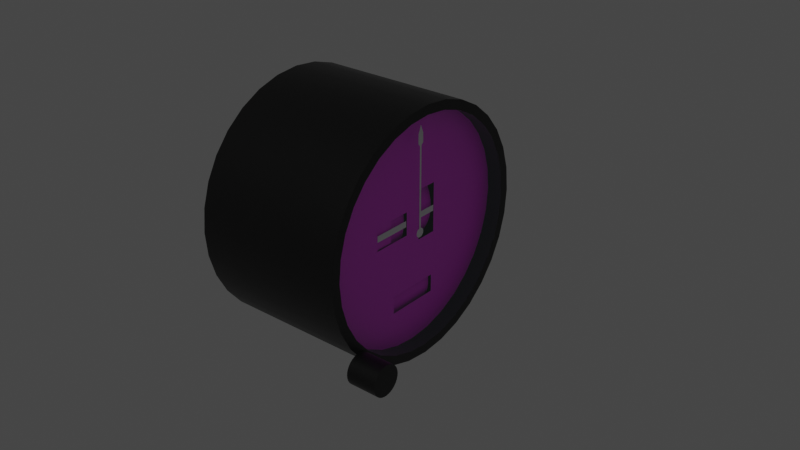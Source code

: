 # Source: alt.blend  (saved by Blender 2.83.18; exported with 4.5.12 LTS)
import bpy
from mathutils import Matrix  # noqa: F401  (used for matrix-valued properties, if any)

bpy.ops.wm.read_factory_settings(use_empty=True)
scene = bpy.context.scene
scene.name = 'Scene'

# ---- images (referenced by path relative to the original .blend; pixels are not part of the script)
import os
ASSET_DIR = os.environ.get("B2B_ASSET_DIR", "")  # directory of the original .blend (textures are referenced by path, not embedded)
HERE = os.path.dirname(os.path.abspath(__file__))  # packed textures are extracted next to this script under _unpacked/

def load_image(name, relpath, width, height, colorspace="sRGB"):
    """Load a texture the original file referenced (path relative to the .blend, or extracted next to this script)."""
    p = next((c for c in (os.path.join(HERE, relpath), os.path.join(ASSET_DIR, relpath)) if relpath and os.path.exists(c)), "")
    if p:
        img = bpy.data.images.load(p, check_existing=True)
        img.name = name
    else:  # same state as the original file: an image datablock whose file is absent (Cycles renders it pink)
        img = bpy.data.images.new(name, width, height)
        img.source = "FILE"
        img.filepath = "//" + (relpath or name)
    img.colorspace_settings.name = colorspace
    return img
img_face_png = load_image('face.png', 'face.png', 1024, 1024, 'sRGB')
img_numbers_png = load_image('numbers.png', 'numbers.png', 1024, 1024, 'sRGB')
img_flag_png = load_image('flag.png', 'flag.png', 1024, 1024, 'sRGB')

# ---- materials (node trees are filled in below, after node groups)
mat_casematerial = bpy.data.materials.new('CaseMaterial')
mat_casematerial.alpha_threshold = 0.0
mat_casematerial.use_transparent_shadow = False
mat_casematerial.line_color = (0.0, 0.0, 0.0, 1.0)
mat_facematerial = bpy.data.materials.new('FaceMaterial')
mat_facematerial.alpha_threshold = 0.0
mat_facematerial.use_transparent_shadow = False
mat_facematerial.line_color = (0.0, 0.0, 0.0, 1.0)
mat_glassmaterial = bpy.data.materials.new('GlassMaterial')
mat_glassmaterial.surface_render_method = 'BLENDED'
mat_glassmaterial.blend_method = 'BLEND'
mat_glassmaterial.alpha_threshold = 0.0
mat_glassmaterial.use_transparent_shadow = False
mat_glassmaterial.line_color = (0.0, 0.0, 0.0, 1.0)
mat_needlematerial = bpy.data.materials.new('NeedleMaterial')
mat_needlematerial.use_transparent_shadow = False
mat_altscalematerial = bpy.data.materials.new('AltScaleMaterial')
mat_altscalematerial.use_transparent_shadow = False
mat_groundflagmaterial = bpy.data.materials.new('GroundFlagMaterial')
mat_groundflagmaterial.alpha_threshold = 0.0
mat_groundflagmaterial.use_transparent_shadow = False
mat_groundflagmaterial.line_color = (0.0, 0.0, 0.0, 1.0)

# ---- node groups
ng_auto_smooth = bpy.data.node_groups.new('Auto Smooth', 'GeometryNodeTree')
_s = ng_auto_smooth.interface.new_socket(name='Geometry', in_out='OUTPUT', socket_type='NodeSocketGeometry')
_s = ng_auto_smooth.interface.new_socket(name='Geometry', in_out='INPUT', socket_type='NodeSocketGeometry')
_s = ng_auto_smooth.interface.new_socket(name='Angle', in_out='INPUT', socket_type='NodeSocketFloat')
_s.subtype = 'ANGLE'
_s.min_value = 0.0
_s.max_value = 3.142
ng_auto_smooth.is_modifier = True
_N = ng_auto_smooth.nodes; _L = ng_auto_smooth.links
n0 = _N.new('NodeGroupOutput'); n0.name = 'Group Output'; n0.location = (480, -100)
n1 = _N.new('NodeGroupInput'); n1.name = 'Group Input'; n1.location = (-420, -300)
n2 = _N.new('NodeGroupInput'); n2.name = 'Group Input.001'; n2.location = (-60, -100)
n3 = _N.new('GeometryNodeSetShadeSmooth'); n3.name = 'Set Shade Smooth'; n3.location = (120, -100)
n3.domain = 'EDGE'
n4 = _N.new('GeometryNodeSetShadeSmooth'); n4.name = 'Set Shade Smooth.001'; n4.location = (300, -100)
n5 = _N.new('GeometryNodeInputMeshEdgeAngle'); n5.name = 'Edge Angle'; n5.location = (-420, -220)
n6 = _N.new('GeometryNodeInputEdgeSmooth'); n6.name = 'Is Edge Smooth'; n6.location = (-60, -160)
n7 = _N.new('GeometryNodeInputShadeSmooth'); n7.name = 'Is Face Smooth'; n7.location = (-240, -340)
n8 = _N.new('FunctionNodeBooleanMath'); n8.name = 'Boolean Math'; n8.location = (-60, -220)
n9 = _N.new('FunctionNodeCompare'); n9.name = 'Compare'; n9.location = (-240, -180)
n9.operation = 'LESS_EQUAL'
_L.new(n5.outputs[0], n9.inputs[0])
_L.new(n4.outputs[0], n0.inputs[0])
_L.new(n1.outputs[1], n9.inputs[1])
_L.new(n9.outputs[0], n8.inputs[0])
_L.new(n7.outputs[0], n8.inputs[1])
_L.new(n2.outputs[0], n3.inputs[0])
_L.new(n6.outputs[0], n3.inputs[1])
_L.new(n3.outputs[0], n4.inputs[0])
_L.new(n8.outputs[0], n3.inputs[2])
n0.is_active_output = True

# ---- material node trees
mat_casematerial.use_nodes = True; mat_casematerial.node_tree.nodes.clear()
_N = mat_casematerial.node_tree.nodes; _L = mat_casematerial.node_tree.links
n0 = _N.new('ShaderNodeOutputMaterial'); n0.name = 'Material Output'; n0.location = (300, 300)
n1 = _N.new('ShaderNodeBsdfPrincipled'); n1.name = 'Principled BSDF'; n1.location = (10, 300)
n1.distribution = 'GGX'
n1.subsurface_method = 'BURLEY'
n1.inputs[0].default_value = (0.0, 0.0, 0.0, 1.0)
n1.inputs[2].default_value = 0.4
n1.inputs[3].default_value = 1.45
n1.inputs[27].default_value = (0.0, 0.0, 0.0, 1.0)
n1.inputs[28].default_value = 1.0
_L.new(n1.outputs[0], n0.inputs[0])
n0.is_active_output = True
mat_facematerial.use_nodes = True; mat_facematerial.node_tree.nodes.clear()
_N = mat_facematerial.node_tree.nodes; _L = mat_facematerial.node_tree.links
n0 = _N.new('ShaderNodeOutputMaterial'); n0.name = 'Material Output'; n0.location = (300, 300)
n1 = _N.new('ShaderNodeBsdfPrincipled'); n1.name = 'Principled BSDF'; n1.location = (10, 300)
n1.distribution = 'GGX'
n1.subsurface_method = 'BURLEY'
n1.inputs[2].default_value = 0.4
n1.inputs[3].default_value = 1.45
n1.inputs[27].default_value = (0.0, 0.0, 0.0, 1.0)
n1.inputs[28].default_value = 1.0
n2 = _N.new('ShaderNodeTexImage'); n2.name = 'Image Texture'; n2.location = (-280, 280)
n2.image = img_face_png
_L.new(n1.outputs[0], n0.inputs[0])
_L.new(n2.outputs[0], n1.inputs[0])
n0.is_active_output = True
mat_glassmaterial.use_nodes = True; mat_glassmaterial.node_tree.nodes.clear()
_N = mat_glassmaterial.node_tree.nodes; _L = mat_glassmaterial.node_tree.links
n0 = _N.new('ShaderNodeOutputMaterial'); n0.name = 'Material Output'; n0.location = (300, 300)
n1 = _N.new('ShaderNodeBsdfPrincipled'); n1.name = 'Principled BSDF'; n1.location = (10, 300)
n1.distribution = 'GGX'
n1.subsurface_method = 'BURLEY'
n1.inputs[0].default_value = (0.7874, 1.0, 1.0, 1.0)
n1.inputs[1].default_value = 1.0
n1.inputs[2].default_value = 0.2
n1.inputs[3].default_value = 0.15
n1.inputs[4].default_value = 0.1
n1.inputs[13].default_value = 0.0
n1.inputs[20].default_value = 0.0
n1.inputs[27].default_value = (0.0, 0.0, 0.0, 1.0)
n1.inputs[28].default_value = 1.0
_L.new(n1.outputs[0], n0.inputs[0])
n0.is_active_output = True
mat_needlematerial.use_nodes = True; mat_needlematerial.node_tree.nodes.clear()
_N = mat_needlematerial.node_tree.nodes; _L = mat_needlematerial.node_tree.links
n0 = _N.new('ShaderNodeBsdfPrincipled'); n0.name = 'Principled BSDF'; n0.location = (10, 300)
n0.distribution = 'GGX'
n0.subsurface_method = 'BURLEY'
n0.inputs[0].default_value = (1.0, 1.0, 1.0, 1.0)
n0.inputs[2].default_value = 0.0
n0.inputs[3].default_value = 1.45
n0.inputs[13].default_value = 0.0
n0.inputs[27].default_value = (0.0, 0.0, 0.0, 1.0)
n0.inputs[28].default_value = 1.0
n1 = _N.new('ShaderNodeOutputMaterial'); n1.name = 'Material Output'; n1.location = (300, 300)
_L.new(n0.outputs[0], n1.inputs[0])
n1.is_active_output = True
mat_altscalematerial.use_nodes = True; mat_altscalematerial.node_tree.nodes.clear()
_N = mat_altscalematerial.node_tree.nodes; _L = mat_altscalematerial.node_tree.links
n0 = _N.new('ShaderNodeBsdfPrincipled'); n0.name = 'Principled BSDF'; n0.location = (10, 300)
n0.distribution = 'GGX'
n0.subsurface_method = 'BURLEY'
n0.inputs[3].default_value = 1.45
n0.inputs[27].default_value = (0.0, 0.0, 0.0, 1.0)
n0.inputs[28].default_value = 1.0
n1 = _N.new('ShaderNodeOutputMaterial'); n1.name = 'Material Output'; n1.location = (300, 300)
n2 = _N.new('ShaderNodeTexImage'); n2.name = 'Image Texture'; n2.location = (-280, 280)
n2.image = img_numbers_png
_L.new(n0.outputs[0], n1.inputs[0])
_L.new(n2.outputs[0], n0.inputs[0])
n1.is_active_output = True
mat_groundflagmaterial.use_nodes = True; mat_groundflagmaterial.node_tree.nodes.clear()
_N = mat_groundflagmaterial.node_tree.nodes; _L = mat_groundflagmaterial.node_tree.links
n0 = _N.new('ShaderNodeOutputMaterial'); n0.name = 'Material Output'; n0.location = (300, 300)
n1 = _N.new('ShaderNodeBsdfPrincipled'); n1.name = 'Principled BSDF'; n1.location = (10, 300)
n1.distribution = 'GGX'
n1.subsurface_method = 'BURLEY'
n1.inputs[2].default_value = 0.4
n1.inputs[3].default_value = 1.45
n1.inputs[27].default_value = (0.0, 0.0, 0.0, 1.0)
n1.inputs[28].default_value = 1.0
n2 = _N.new('ShaderNodeTexImage'); n2.name = 'Image Texture'; n2.location = (-280, 280)
n2.image = img_flag_png
_L.new(n1.outputs[0], n0.inputs[0])
_L.new(n2.outputs[0], n1.inputs[0])
n0.is_active_output = True

# ---- world
world_world = bpy.data.worlds.new('World'); scene.world = world_world
world_world.use_nodes = True; world_world.node_tree.nodes.clear()
_N = world_world.node_tree.nodes; _L = world_world.node_tree.links
n0 = _N.new('ShaderNodeOutputWorld'); n0.name = 'World Output'; n0.location = (300, 300)
n1 = _N.new('ShaderNodeBackground'); n1.name = 'Background'; n1.location = (10, 300)
n1.inputs[0].default_value = (0.05088, 0.05088, 0.05088, 1.0)
_L.new(n1.outputs[0], n0.inputs[0])
n0.is_active_output = True
world_world.color = (0.05088, 0.05088, 0.05088)
world_world.use_sun_shadow = False
world_world.sun_shadow_jitter_overblur = 0.0

# ---- meshes
me_circle = bpy.data.meshes.new('Circle')
me_circle.from_pydata([(0.0, 0.04, 0.0), (3.411e-10, 0.03923, 0.007804), (6.691e-10, 0.03696, 0.01531), (9.714e-10, 0.03326, 0.02222), (1.236e-09, 0.02828, 0.02828), (1.454e-09, 0.02222, 0.03326), (1.615e-09, 0.01531, 0.03696), (1.715e-09, 0.007804, 0.03923), (1.748e-09, 3.02e-09, 0.04), (1.715e-09, -0.007804, 0.03923), (1.615e-09, -0.01531, 0.03696), (1.454e-09, -0.02222, 0.03326), (1.236e-09, -0.02828, 0.02828), (9.714e-10, -0.03326, 0.02222), (6.691e-10, -0.03696, 0.01531), (3.411e-10, -0.03923, 0.007804), (-5.697e-16, -0.04, -1.303e-08), (-3.411e-10, -0.03923, -0.007804), (-6.691e-10, -0.03696, -0.01531), (-9.714e-10, -0.03326, -0.02222), (-1.236e-09, -0.02828, -0.02828), (-1.454e-09, -0.02222, -0.03326), (-1.615e-09, -0.01531, -0.03696), (-1.715e-09, -0.007804, -0.03923), (-1.748e-09, 3.862e-08, -0.04), (-1.715e-09, 0.007804, -0.03923), (-1.615e-09, 0.01531, -0.03696), (-1.454e-09, 0.02222, -0.03326), (-1.236e-09, 0.02828, -0.02828), (-9.714e-10, 0.03326, -0.02222), (-6.691e-10, 0.03696, -0.01531), (-3.411e-10, 0.03923, -0.007804), (3.154e-10, 0.03627, 0.007216), (-4.39e-17, 0.03699, -1.004e-09), (6.187e-10, 0.03417, 0.01415), (8.982e-10, 0.03075, 0.02055), (1.143e-09, 0.02615, 0.02615), (1.344e-09, 0.02055, 0.03075), (1.494e-09, 0.01415, 0.03417), (1.586e-09, 0.007216, 0.03627), (1.617e-09, 2.32e-09, 0.03699), (1.586e-09, -0.007216, 0.03627), (1.494e-09, -0.01415, 0.03417), (1.344e-09, -0.02055, 0.03075), (1.143e-09, -0.02615, 0.02615), (8.982e-10, -0.03075, 0.02055), (6.187e-10, -0.03417, 0.01415), (3.154e-10, -0.03627, 0.007216), (-5.382e-16, -0.03699, -1.231e-08), (-3.154e-10, -0.03627, -0.007216), (-6.187e-10, -0.03417, -0.01415), (-8.982e-10, -0.03075, -0.02055), (-1.143e-09, -0.02615, -0.02615), (-1.344e-09, -0.02055, -0.03075), (-1.494e-09, -0.01415, -0.03417), (-1.586e-09, -0.007215, -0.03627), (-1.617e-09, 3.575e-08, -0.03699), (-1.586e-09, 0.007216, -0.03627), (-1.494e-09, 0.01415, -0.03417), (-1.344e-09, 0.02055, -0.03075), (-1.143e-09, 0.02615, -0.02615), (-8.982e-10, 0.03075, -0.02055), (-6.187e-10, 0.03417, -0.01415), (-3.154e-10, 0.03627, -0.007215), (-0.04, 0.03627, 0.007216), (-0.04, 0.03699, -7.857e-10), (-0.04, 0.03417, 0.01415), (-0.04, 0.03075, 0.02055), (-0.04, 0.02615, 0.02615), (-0.04, 0.02055, 0.03075), (-0.04, 0.01415, 0.03417), (-0.04, 0.007216, 0.03627), (-0.04, 2.32e-09, 0.03699), (-0.04, -0.007216, 0.03627), (-0.04, -0.01415, 0.03417), (-0.04, -0.02055, 0.03075), (-0.04, -0.02615, 0.02615), (-0.04, -0.03075, 0.02055), (-0.04, -0.03417, 0.01415), (-0.04, -0.03627, 0.007216), (-0.04, -0.03699, -1.209e-08), (-0.04, -0.03627, -0.007216), (-0.04, -0.03417, -0.01415), (-0.04, -0.03075, -0.02055), (-0.04, -0.02615, -0.02615), (-0.04, -0.02055, -0.03075), (-0.04, -0.01415, -0.03417), (-0.04, -0.007215, -0.03627), (-0.04, 3.575e-08, -0.03699), (-0.04, 0.007216, -0.03627), (-0.04, 0.01415, -0.03417), (-0.04, 0.02055, -0.03075), (-0.04, 0.02615, -0.02615), (-0.04, 0.03075, -0.02055), (-0.04, 0.03417, -0.01415), (-0.04, 0.03627, -0.007215), (-0.05, 0.04, 2.186e-09), (-0.05, 0.03923, 0.007804), (-0.05, 0.03696, 0.01531), (-0.05, 0.03326, 0.02222), (-0.05, 0.02828, 0.02828), (-0.05, 0.02222, 0.03326), (-0.05, 0.01531, 0.03696), (-0.05, 0.007804, 0.03923), (-0.05, 3.02e-09, 0.04), (-0.05, -0.007804, 0.03923), (-0.05, -0.01531, 0.03696), (-0.05, -0.02222, 0.03326), (-0.05, -0.02828, 0.02828), (-0.05, -0.03326, 0.02222), (-0.05, -0.03696, 0.01531), (-0.05, -0.03923, 0.007804), (-0.05, -0.04, -1.085e-08), (-0.05, -0.03923, -0.007804), (-0.05, -0.03696, -0.01531), (-0.05, -0.03326, -0.02222), (-0.05, -0.02828, -0.02828), (-0.05, -0.02222, -0.03326), (-0.05, -0.01531, -0.03696), (-0.05, -0.007804, -0.03923), (-0.05, 3.862e-08, -0.04), (-0.05, 0.007804, -0.03923), (-0.05, 0.01531, -0.03696), (-0.05, 0.02222, -0.03326), (-0.05, 0.02828, -0.02828), (-0.05, 0.03326, -0.02222), (-0.05, 0.03696, -0.01531), (-0.05, 0.03923, -0.007804)], [], [(50, 51, 83, 82), (32, 33, 0, 1), (34, 32, 1, 2), (35, 34, 2, 3), (36, 35, 3, 4), (37, 36, 4, 5), (38, 37, 5, 6), (39, 38, 6, 7), (40, 39, 7, 8), (41, 40, 8, 9), (42, 41, 9, 10), (43, 42, 10, 11), (44, 43, 11, 12), (45, 44, 12, 13), (46, 45, 13, 14), (47, 46, 14, 15), (48, 47, 15, 16), (49, 48, 16, 17), (50, 49, 17, 18), (51, 50, 18, 19), (52, 51, 19, 20), (53, 52, 20, 21), (54, 53, 21, 22), (55, 54, 22, 23), (56, 55, 23, 24), (57, 56, 24, 25), (58, 57, 25, 26), (59, 58, 26, 27), (60, 59, 27, 28), (61, 60, 28, 29), (62, 61, 29, 30), (63, 62, 30, 31), (33, 63, 31, 0), (37, 38, 70, 69), (51, 52, 84, 83), (38, 39, 71, 70), (52, 53, 85, 84), (39, 40, 72, 71), (53, 54, 86, 85), (40, 41, 73, 72), (54, 55, 87, 86), (41, 42, 74, 73), (55, 56, 88, 87), (42, 43, 75, 74), (56, 57, 89, 88), (43, 44, 76, 75), (57, 58, 90, 89), (44, 45, 77, 76), (58, 59, 91, 90), (45, 46, 78, 77), (33, 32, 64, 65), (59, 60, 92, 91), (46, 47, 79, 78), (32, 34, 66, 64), (60, 61, 93, 92), (47, 48, 80, 79), (34, 35, 67, 66), (61, 62, 94, 93), (48, 49, 81, 80), (35, 36, 68, 67), (62, 63, 95, 94), (49, 50, 82, 81), (36, 37, 69, 68), (63, 33, 65, 95), (64, 66, 67, 68, 69, 70, 71, 72, 73, 74, 75, 76, 77, 78, 79, 80, 81, 82, 83, 84, 85, 86, 87, 88, 89, 90, 91, 92, 93, 94, 95, 65), (26, 25, 121, 122), (13, 12, 108, 109), (27, 26, 122, 123), (14, 13, 109, 110), (1, 0, 96, 97), (28, 27, 123, 124), (15, 14, 110, 111), (2, 1, 97, 98), (29, 28, 124, 125), (16, 15, 111, 112), (3, 2, 98, 99), (30, 29, 125, 126), (17, 16, 112, 113), (4, 3, 99, 100), (31, 30, 126, 127), (18, 17, 113, 114), (5, 4, 100, 101), (0, 31, 127, 96), (19, 18, 114, 115), (6, 5, 101, 102), (20, 19, 115, 116), (7, 6, 102, 103), (21, 20, 116, 117), (8, 7, 103, 104), (22, 21, 117, 118), (9, 8, 104, 105), (23, 22, 118, 119), (10, 9, 105, 106), (24, 23, 119, 120), (11, 10, 106, 107), (25, 24, 120, 121), (12, 11, 107, 108), (97, 98, 99, 100, 101, 102, 103, 104, 105, 106, 107, 108, 109, 110, 111, 112, 113, 114, 115, 116, 117, 118, 119, 120, 121, 122, 123, 124, 125, 126, 127, 96)])
me_circle.polygons.foreach_set('use_smooth', [True] * 98)
_uv = me_circle.uv_layers.new(name='UVMap')
_uv.uv.foreach_set('vector', [0.6769, 0.07287, 0.7569, 0.1156, 0.7569, 0.1156, 0.6769, 0.07287, 0.4098, 0.9534, 0.5, 0.9623, 0.5, 1.0, 0.4025, 0.9904, 0.3231, 0.9271, 0.4098, 0.9534, 0.4025, 0.9904, 0.3087, 0.9619, 0.2431, 0.8844, 0.3231, 0.9271, 0.3087, 0.9619, 0.2222, 0.9157, 0.1731, 0.8269, 0.2431, 0.8844, 0.2222, 0.9157, 0.1464, 0.8536, 0.1156, 0.7569, 0.1731, 0.8269, 0.1464, 0.8536, 0.08427, 0.7778, 0.07287, 0.6769, 0.1156, 0.7569, 0.08427, 0.7778, 0.03806, 0.6913, 0.04656, 0.5902, 0.07287, 0.6769, 0.03806, 0.6913, 0.009607, 0.5975, 0.03768, 0.5, 0.04656, 0.5902, 0.009607, 0.5975, 0.0, 0.5, 0.04656, 0.4098, 0.03768, 0.5, 0.0, 0.5, 0.009607, 0.4025, 0.07287, 0.3231, 0.04656, 0.4098, 0.009607, 0.4025, 0.03806, 0.3087, 0.1156, 0.2431, 0.07287, 0.3231, 0.03806, 0.3087, 0.08427, 0.2222, 0.1731, 0.1731, 0.1156, 0.2431, 0.08427, 0.2222, 0.1464, 0.1464, 0.2431, 0.1156, 0.1731, 0.1731, 0.1464, 0.1464, 0.2222, 0.08427, 0.3231, 0.07287, 0.2431, 0.1156, 0.2222, 0.08427, 0.3087, 0.03806, 0.4098, 0.04656, 0.3231, 0.07287, 0.3087, 0.03806, 0.4025, 0.009607, 0.5, 0.03768, 0.4098, 0.04656, 0.4025, 0.009607, 0.5, 0.0, 0.5902, 0.04656, 0.5, 0.03768, 0.5, 0.0, 0.5975, 0.009607, 0.6769, 0.07287, 0.5902, 0.04656, 0.5975, 0.009607, 0.6913, 0.03806, 0.7569, 0.1156, 0.6769, 0.07287, 0.6913, 0.03806, 0.7778, 0.08427, 0.8269, 0.1731, 0.7569, 0.1156, 0.7778, 0.08427, 0.8536, 0.1464, 0.8844, 0.2431, 0.8269, 0.1731, 0.8536, 0.1464, 0.9157, 0.2222, 0.9271, 0.3231, 0.8844, 0.2431, 0.9157, 0.2222, 0.9619, 0.3087, 0.9534, 0.4098, 0.9271, 0.3231, 0.9619, 0.3087, 0.9904, 0.4025, 0.9623, 0.5, 0.9534, 0.4098, 0.9904, 0.4025, 1.0, 0.5, 0.9534, 0.5902, 0.9623, 0.5, 1.0, 0.5, 0.9904, 0.5975, 0.9271, 0.6769, 0.9534, 0.5902, 0.9904, 0.5975, 0.9619, 0.6913, 0.8844, 0.7569, 0.9271, 0.6769, 0.9619, 0.6913, 0.9157, 0.7778, 0.8269, 0.8269, 0.8844, 0.7569, 0.9157, 0.7778, 0.8536, 0.8536, 0.7568, 0.8844, 0.8269, 0.8269, 0.8536, 0.8536, 0.7778, 0.9157, 0.6769, 0.9271, 0.7568, 0.8844, 0.7778, 0.9157, 0.6913, 0.9619, 0.5902, 0.9534, 0.6769, 0.9271, 0.6913, 0.9619, 0.5975, 0.9904, 0.5, 0.9623, 0.5902, 0.9534, 0.5975, 0.9904, 0.5, 1.0, 0.1156, 0.7569, 0.07287, 0.6769, 0.07287, 0.6769, 0.1156, 0.7569, 0.7569, 0.1156, 0.8269, 0.1731, 0.8269, 0.1731, 0.7569, 0.1156, 0.07287, 0.6769, 0.04656, 0.5902, 0.04656, 0.5902, 0.07287, 0.6769, 0.8269, 0.1731, 0.8844, 0.2431, 0.8844, 0.2431, 0.8269, 0.1731, 0.04656, 0.5902, 0.03768, 0.5, 0.03768, 0.5, 0.04656, 0.5902, 0.8844, 0.2431, 0.9271, 0.3231, 0.9271, 0.3231, 0.8844, 0.2431, 0.03768, 0.5, 0.04656, 0.4098, 0.04656, 0.4098, 0.03768, 0.5, 0.9271, 0.3231, 0.9534, 0.4098, 0.9534, 0.4098, 0.9271, 0.3231, 0.04656, 0.4098, 0.07287, 0.3231, 0.07287, 0.3231, 0.04656, 0.4098, 0.9534, 0.4098, 0.9623, 0.5, 0.9623, 0.5, 0.9534, 0.4098, 0.07287, 0.3231, 0.1156, 0.2431, 0.1156, 0.2431, 0.07287, 0.3231, 0.9623, 0.5, 0.9534, 0.5902, 0.9534, 0.5902, 0.9623, 0.5, 0.1156, 0.2431, 0.1731, 0.1731, 0.1731, 0.1731, 0.1156, 0.2431, 0.9534, 0.5902, 0.9271, 0.6769, 0.9271, 0.6769, 0.9534, 0.5902, 0.1731, 0.1731, 0.2431, 0.1156, 0.2431, 0.1156, 0.1731, 0.1731, 0.9271, 0.6769, 0.8844, 0.7569, 0.8844, 0.7569, 0.9271, 0.6769, 0.2431, 0.1156, 0.3231, 0.07287, 0.3231, 0.07287, 0.2431, 0.1156, 0.5, 0.9623, 0.4098, 0.9534, 0.4098, 0.9534, 0.5, 0.9623, 0.8844, 0.7569, 0.8269, 0.8269, 0.8269, 0.8269, 0.8844, 0.7569, 0.3231, 0.07287, 0.4098, 0.04656, 0.4098, 0.04656, 0.3231, 0.07287, 0.4098, 0.9534, 0.3231, 0.9271, 0.3231, 0.9271, 0.4098, 0.9534, 0.8269, 0.8269, 0.7568, 0.8844, 0.7568, 0.8844, 0.8269, 0.8269, 0.4098, 0.04656, 0.5, 0.03768, 0.5, 0.03768, 0.4098, 0.04656, 0.3231, 0.9271, 0.2431, 0.8844, 0.2431, 0.8844, 0.3231, 0.9271, 0.7568, 0.8844, 0.6769, 0.9271, 0.6769, 0.9271, 0.7568, 0.8844, 0.5, 0.03768, 0.5902, 0.04656, 0.5902, 0.04656, 0.5, 0.03768, 0.2431, 0.8844, 0.1731, 0.8269, 0.1731, 0.8269, 0.2431, 0.8844, 0.6769, 0.9271, 0.5902, 0.9534, 0.5902, 0.9534, 0.6769, 0.9271, 0.5902, 0.04656, 0.6769, 0.07287, 0.6769, 0.07287, 0.5902, 0.04656, 0.1731, 0.8269, 0.1156, 0.7569, 0.1156, 0.7569, 0.1731, 0.8269, 0.5902, 0.9534, 0.5, 0.9623, 0.5, 0.9623, 0.5902, 0.9534, 0.4098, 0.9534, 0.3231, 0.9271, 0.2431, 0.8844, 0.1731, 0.8269, 0.1156, 0.7569, 0.07287, 0.6769, 0.04656, 0.5902, 0.03768, 0.5, 0.04656, 0.4098, 0.07287, 0.3231, 0.1156, 0.2431, 0.1731, 0.1731, 0.2431, 0.1156, 0.3231, 0.07287, 0.4098, 0.04656, 0.5, 0.03768, 0.5902, 0.04656, 0.6769, 0.07287, 0.7569, 0.1156, 0.8269, 0.1731, 0.8844, 0.2431, 0.9271, 0.3231, 0.9534, 0.4098, 0.9623, 0.5, 0.9534, 0.5902, 0.9271, 0.6769, 0.8844, 0.7569, 0.8269, 0.8269, 0.7568, 0.8844, 0.6769, 0.9271, 0.5902, 0.9534, 0.5, 0.9623, 0.9619, 0.6913, 0.9904, 0.5975, 0.9904, 0.5975, 0.9619, 0.6913, 0.2222, 0.08427, 0.1464, 0.1464, 0.1464, 0.1464, 0.2222, 0.08427, 0.9157, 0.7778, 0.9619, 0.6913, 0.9619, 0.6913, 0.9157, 0.7778, 0.3087, 0.03806, 0.2222, 0.08427, 0.2222, 0.08427, 0.3087, 0.03806, 0.4025, 0.9904, 0.5, 1.0, 0.5, 1.0, 0.4025, 0.9904, 0.8536, 0.8536, 0.9157, 0.7778, 0.9157, 0.7778, 0.8536, 0.8536, 0.4025, 0.009607, 0.3087, 0.03806, 0.3087, 0.03806, 0.4025, 0.009607, 0.3087, 0.9619, 0.4025, 0.9904, 0.4025, 0.9904, 0.3087, 0.9619, 0.7778, 0.9157, 0.8536, 0.8536, 0.8536, 0.8536, 0.7778, 0.9157, 0.5, 0.0, 0.4025, 0.009607, 0.4025, 0.009607, 0.5, 0.0, 0.2222, 0.9157, 0.3087, 0.9619, 0.3087, 0.9619, 0.2222, 0.9157, 0.6913, 0.9619, 0.7778, 0.9157, 0.7778, 0.9157, 0.6913, 0.9619, 0.5975, 0.009607, 0.5, 0.0, 0.5, 0.0, 0.5975, 0.009607, 0.1464, 0.8536, 0.2222, 0.9157, 0.2222, 0.9157, 0.1464, 0.8536, 0.5975, 0.9904, 0.6913, 0.9619, 0.6913, 0.9619, 0.5975, 0.9904, 0.6913, 0.03806, 0.5975, 0.009607, 0.5975, 0.009607, 0.6913, 0.03806, 0.08427, 0.7778, 0.1464, 0.8536, 0.1464, 0.8536, 0.08427, 0.7778, 0.5, 1.0, 0.5975, 0.9904, 0.5975, 0.9904, 0.5, 1.0, 0.7778, 0.08427, 0.6913, 0.03806, 0.6913, 0.03806, 0.7778, 0.08427, 0.03806, 0.6913, 0.08427, 0.7778, 0.08427, 0.7778, 0.03806, 0.6913, 0.8536, 0.1464, 0.7778, 0.08427, 0.7778, 0.08427, 0.8536, 0.1464, 0.009607, 0.5975, 0.03806, 0.6913, 0.03806, 0.6913, 0.009607, 0.5975, 0.9157, 0.2222, 0.8536, 0.1464, 0.8536, 0.1464, 0.9157, 0.2222, 0.0, 0.5, 0.009607, 0.5975, 0.009607, 0.5975, 0.0, 0.5, 0.9619, 0.3087, 0.9157, 0.2222, 0.9157, 0.2222, 0.9619, 0.3087, 0.009607, 0.4025, 0.0, 0.5, 0.0, 0.5, 0.009607, 0.4025, 0.9904, 0.4025, 0.9619, 0.3087, 0.9619, 0.3087, 0.9904, 0.4025, 0.03806, 0.3087, 0.009607, 0.4025, 0.009607, 0.4025, 0.03806, 0.3087, 1.0, 0.5, 0.9904, 0.4025, 0.9904, 0.4025, 1.0, 0.5, 0.08427, 0.2222, 0.03806, 0.3087, 0.03806, 0.3087, 0.08427, 0.2222, 0.9904, 0.5975, 1.0, 0.5, 1.0, 0.5, 0.9904, 0.5975, 0.1464, 0.1464, 0.08427, 0.2222, 0.08427, 0.2222, 0.1464, 0.1464, 0.4025, 0.9904, 0.3087, 0.9619, 0.2222, 0.9157, 0.1464, 0.8536, 0.08427, 0.7778, 0.03806, 0.6913, 0.009607, 0.5975, 0.0, 0.5, 0.009607, 0.4025, 0.03806, 0.3087, 0.08427, 0.2222, 0.1464, 0.1464, 0.2222, 0.08427, 0.3087, 0.03806, 0.4025, 0.009607, 0.5, 0.0, 0.5975, 0.009607, 0.6913, 0.03806, 0.7778, 0.08427, 0.8536, 0.1464, 0.9157, 0.2222, 0.9619, 0.3087, 0.9904, 0.4025, 1.0, 0.5, 0.9904, 0.5975, 0.9619, 0.6913, 0.9157, 0.7778, 0.8536, 0.8536, 0.7778, 0.9157, 0.6913, 0.9619, 0.5975, 0.9904, 0.5, 1.0])
me_circle.materials.append(mat_casematerial)
me_circle.use_remesh_fix_poles = True
me_circle.use_remesh_preserve_attributes = False
me_circle.use_mirror_vertex_groups = False
me_circle.update()
me_circle_001 = bpy.data.meshes.new('Circle.001')
me_circle_001.from_pydata([(-0.005, 0.03627, 0.007216), (-0.005, 0.03699, -7.857e-10), (-0.005, 0.03417, 0.01415), (-0.005, 0.03075, 0.02055), (-0.005, 0.02615, 0.02615), (-0.005, 0.02055, 0.03075), (-0.005, 0.01415, 0.03417), (-0.005, 0.007216, 0.03627), (-0.005, 2.32e-09, 0.03699), (-0.005, -0.007216, 0.03627), (-0.005, -0.01415, 0.03417), (-0.005, -0.02055, 0.03075), (-0.005, -0.02615, 0.02615), (-0.005, -0.03075, 0.02055), (-0.005, -0.03417, 0.01415), (-0.005, -0.03627, 0.007216), (-0.005, -0.03699, -1.209e-08), (-0.005, -0.03627, -0.007216), (-0.005, -0.03417, -0.01415), (-0.005, -0.03075, -0.02055), (-0.005, -0.02615, -0.02615), (-0.005, -0.02055, -0.03075), (-0.005, -0.01415, -0.03417), (-0.005, -0.007215, -0.03627), (-0.005, 3.575e-08, -0.03699), (-0.005, 0.007216, -0.03627), (-0.005, 0.01415, -0.03417), (-0.005, 0.02055, -0.03075), (-0.005, 0.02615, -0.02615), (-0.005, 0.03075, -0.02055), (-0.005, 0.03417, -0.01415), (-0.005, 0.03627, -0.007215), (-0.005, -0.002973, -0.0006133), (-0.005, -0.01581, -0.0006133), (-0.005, -0.01581, 0.006849), (-0.005, -0.002973, 0.006849), (-0.005, 0.002477, 0.01196), (-0.005, 0.009369, 0.01196), (-0.005, 0.009369, -0.00404), (-0.005, 0.002477, -0.004105), (-0.005, -0.008829, -0.01859), (-0.005, -0.008847, -0.02422), (-0.005, 0.008613, -0.02422), (-0.005, 0.008613, -0.01859), (-0.005, -0.009393, -0.0006133), (-0.005, -0.009393, 0.006849), (-0.005, -0.004482, -0.02422), (-0.005, -0.0001168, -0.02422), (-0.005, 0.004248, -0.02422), (-0.005, 0.004253, -0.01859), (-0.005, -0.000108, -0.01859), (-0.005, -0.004469, -0.01859)], [], [(41, 40, 32, 44, 33, 34, 11, 12, 13, 14, 15, 16, 17, 18, 19, 20, 21, 22, 23, 24, 25, 26, 27, 28, 29, 30, 31, 1, 0, 2, 3, 4, 5, 6, 7, 36, 37, 38, 39, 43, 42, 48, 47, 46), (39, 36, 7, 8, 9, 10, 11, 34, 45, 35, 32), (39, 32, 40, 51, 50, 49, 43)])
_uv = me_circle_001.uv_layers.new(name='UVMap')
_uv.uv.foreach_set('vector', [0.3804, 0.1726, 0.3806, 0.2487, 0.4598, 0.4917, 0.373, 0.4917, 0.2862, 0.4917, 0.2862, 0.5926, 0.2222, 0.9157, 0.1464, 0.8536, 0.08427, 0.7778, 0.03806, 0.6913, 0.009607, 0.5975, 0.0, 0.5, 0.009607, 0.4025, 0.03806, 0.3087, 0.08427, 0.2222, 0.1464, 0.1464, 0.2222, 0.08426, 0.3087, 0.03806, 0.4025, 0.009607, 0.5, 0.0, 0.5975, 0.009607, 0.6913, 0.03806, 0.7778, 0.08427, 0.8536, 0.1464, 0.9157, 0.2222, 0.9619, 0.3087, 0.9904, 0.4025, 1.0, 0.5, 0.9904, 0.5975, 0.9619, 0.6913, 0.9157, 0.7778, 0.8536, 0.8536, 0.7778, 0.9157, 0.6913, 0.9619, 0.5975, 0.9904, 0.5335, 0.6617, 0.6267, 0.6617, 0.6267, 0.4454, 0.5335, 0.4445, 0.6164, 0.2487, 0.6164, 0.1726, 0.5574, 0.1726, 0.4984, 0.1726, 0.4394, 0.1726, 0.5335, 0.4445, 0.5335, 0.6617, 0.5975, 0.9904, 0.5, 1.0, 0.4025, 0.9904, 0.3087, 0.9619, 0.2222, 0.9157, 0.2862, 0.5926, 0.373, 0.5926, 0.4598, 0.5926, 0.4598, 0.4917, 0.5335, 0.4445, 0.4598, 0.4917, 0.3806, 0.2487, 0.4396, 0.2487, 0.4985, 0.2487, 0.5575, 0.2487, 0.6164, 0.2487])
me_circle_001.materials.append(mat_facematerial)
me_circle_001.use_remesh_fix_poles = True
me_circle_001.use_remesh_preserve_attributes = False
me_circle_001.use_mirror_vertex_groups = False
me_circle_001.update()
me_circle_002 = bpy.data.meshes.new('Circle.002')
me_circle_002.from_pydata([(3.154e-10, 0.03627, 0.007216), (-4.39e-17, 0.03699, -1.004e-09), (6.187e-10, 0.03417, 0.01415), (8.982e-10, 0.03075, 0.02055), (1.143e-09, 0.02615, 0.02615), (1.344e-09, 0.02055, 0.03075), (1.494e-09, 0.01415, 0.03417), (1.586e-09, 0.007216, 0.03627), (1.617e-09, 2.32e-09, 0.03699), (1.586e-09, -0.007216, 0.03627), (1.494e-09, -0.01415, 0.03417), (1.344e-09, -0.02055, 0.03075), (1.143e-09, -0.02615, 0.02615), (8.982e-10, -0.03075, 0.02055), (6.187e-10, -0.03417, 0.01415), (3.154e-10, -0.03627, 0.007216), (-5.382e-16, -0.03699, -1.231e-08), (-3.154e-10, -0.03627, -0.007216), (-6.187e-10, -0.03417, -0.01415), (-8.982e-10, -0.03075, -0.02055), (-1.143e-09, -0.02615, -0.02615), (-1.344e-09, -0.02055, -0.03075), (-1.494e-09, -0.01415, -0.03417), (-1.586e-09, -0.007215, -0.03627), (-1.617e-09, 3.575e-08, -0.03699), (-1.586e-09, 0.007216, -0.03627), (-1.494e-09, 0.01415, -0.03417), (-1.344e-09, 0.02055, -0.03075), (-1.143e-09, 0.02615, -0.02615), (-8.982e-10, 0.03075, -0.02055), (-6.187e-10, 0.03417, -0.01415), (-3.154e-10, 0.03627, -0.007215)], [], [(1, 0, 2, 3, 4, 5, 6, 7, 8, 9, 10, 11, 12, 13, 14, 15, 16, 17, 18, 19, 20, 21, 22, 23, 24, 25, 26, 27, 28, 29, 30, 31)])
_uv = me_circle_002.uv_layers.new(name='UVMap')
_uv.uv.foreach_set('vector', [0.5, 0.9623, 0.4098, 0.9534, 0.3231, 0.9271, 0.2431, 0.8844, 0.1731, 0.8269, 0.1156, 0.7569, 0.07287, 0.6769, 0.04656, 0.5902, 0.03768, 0.5, 0.04656, 0.4098, 0.07287, 0.3231, 0.1156, 0.2431, 0.1731, 0.1731, 0.2431, 0.1156, 0.3231, 0.07287, 0.4098, 0.04656, 0.5, 0.03768, 0.5902, 0.04656, 0.6769, 0.07287, 0.7569, 0.1156, 0.8269, 0.1731, 0.8844, 0.2431, 0.9271, 0.3231, 0.9534, 0.4098, 0.9623, 0.5, 0.9534, 0.5902, 0.9271, 0.6769, 0.8844, 0.7569, 0.8269, 0.8269, 0.7568, 0.8844, 0.6769, 0.9271, 0.5902, 0.9534])
me_circle_002.materials.append(mat_glassmaterial)
me_circle_002.use_remesh_fix_poles = True
me_circle_002.use_remesh_preserve_attributes = False
me_circle_002.use_mirror_vertex_groups = False
me_circle_002.update()
me_circle_003 = bpy.data.meshes.new('Circle.003')
me_circle_003.from_pydata([(-1.742e-09, -0.0015, -0.01594), (-1.767e-09, -0.001471, -0.01624), (-1.795e-09, -0.001386, -0.01652), (-1.827e-09, -0.001247, -0.01678), (-1.861e-09, -0.001061, -0.017), (-1.895e-09, -0.0008334, -0.01719), (-1.928e-09, -0.000574, -0.01733), (-1.959e-09, -0.0002926, -0.01741), (-1.987e-09, -1.488e-10, -0.01744), (-2.01e-09, 0.0002926, -0.01741), (-2.028e-09, 0.000574, -0.01733), (-2.04e-09, 0.0008334, -0.01719), (-2.046e-09, 0.001061, -0.017), (-2.045e-09, 0.001247, -0.01678), (-2.038e-09, 0.001386, -0.01652), (-2.024e-09, 0.001471, -0.01624), (-2.004e-09, 0.0015, -0.01594), (-1.98e-09, 0.001471, -0.01565), (-1.951e-09, 0.001386, -0.01537), (-1.919e-09, 0.001247, -0.01511), (-1.886e-09, 0.001061, -0.01488), (-1.852e-09, 0.0008334, -0.0147), (-1.799e-09, 0.0003444, -0.01456), (-1.739e-09, -0.0003444, -0.01456), (-1.706e-09, -0.0008334, -0.0147), (-1.7e-09, -0.001061, -0.01488), (-1.701e-09, -0.001247, -0.01511), (-1.709e-09, -0.001386, -0.01537), (-1.723e-09, -0.001471, -0.01565), (2.046e-09, -1.367e-09, 0.01744), (1.33e-09, -0.0003444, 0.01118), (1.27e-09, 0.0003444, 0.01118), (1.306e-09, 0.001045, 0.012), (1.488e-09, -0.001045, 0.012), (1.658e-09, 0.001005, 0.01492), (1.833e-09, -0.001005, 0.01492)], [], [(0, 1, 2, 3, 4, 5, 6, 7, 8, 9, 10, 11, 12, 13, 14, 15, 16, 17, 18, 19, 20, 21, 22, 23, 24, 25, 26, 27, 28), (35, 34, 29), (23, 22, 31, 30), (30, 31, 32, 33), (33, 32, 34, 35)])
_uv = me_circle_003.uv_layers.new(name='UVMap')
_uv.uv.foreach_set('vector', [0.5, 1.0, 0.4025, 0.9904, 0.3087, 0.9619, 0.2222, 0.9157, 0.1464, 0.8536, 0.08427, 0.7778, 0.03806, 0.6913, 0.009607, 0.5975, 0.0, 0.5, 0.009607, 0.4025, 0.03806, 0.3087, 0.08427, 0.2222, 0.1464, 0.1464, 0.2222, 0.08427, 0.3087, 0.03806, 0.4025, 0.009607, 0.5, 0.0, 0.5975, 0.009607, 0.6913, 0.03806, 0.7778, 0.08427, 0.8536, 0.1464, 0.9157, 0.2222, 0.9619, 0.3087, 0.9619, 0.6913, 0.9157, 0.7778, 0.8536, 0.8536, 0.7778, 0.9157, 0.6913, 0.9619, 0.5975, 0.9904, 0.9619, 0.6668, 0.9619, 0.3332, 0.9619, 0.6913, 0.9619, 0.6913, 0.9619, 0.3087, 0.9619, 0.3087, 0.9619, 0.6913, 0.9619, 0.6913, 0.9619, 0.3087, 0.9619, 0.3087, 0.9619, 0.6913, 0.9619, 0.6913, 0.9619, 0.3087, 0.9619, 0.3332, 0.9619, 0.6668])
me_circle_003.materials.append(mat_needlematerial)
me_circle_003.use_remesh_fix_poles = True
me_circle_003.use_remesh_preserve_attributes = False
me_circle_003.use_mirror_vertex_groups = False
me_circle_003.update()
me_cylinder = bpy.data.meshes.new('Cylinder')
me_cylinder.from_pydata([(0.01431, 0.003445, 0.004511), (0.01431, -0.003446, 0.004511), (0.01487, 0.003445, 0.001958), (0.01487, -0.003446, 0.001958), (0.01499, 0.003445, -0.0006543), (0.01499, -0.003446, -0.0006543), (0.01464, 0.003445, -0.003247), (0.01464, -0.003446, -0.003247), (0.01386, 0.003445, -0.00574), (0.01386, -0.003446, -0.00574), (0.01265, 0.003445, -0.008059), (0.01265, -0.003446, -0.008059), (0.01106, 0.003445, -0.01013), (0.01106, -0.003446, -0.01013), (0.009131, 0.003445, -0.0119), (0.009131, -0.003446, -0.0119), (0.006926, 0.003445, -0.01331), (0.006926, -0.003446, -0.01331), (0.004511, 0.003446, -0.01431), (0.004511, -0.003446, -0.01431), (0.001958, 0.003446, -0.01487), (0.001958, -0.003445, -0.01487), (-0.0006543, 0.003446, -0.01499), (-0.0006543, -0.003445, -0.01499), (-0.003247, 0.003446, -0.01464), (-0.003247, -0.003445, -0.01464), (-0.00574, 0.003446, -0.01386), (-0.00574, -0.003445, -0.01386), (-0.008059, 0.003446, -0.01265), (-0.008059, -0.003445, -0.01265), (-0.01013, 0.003446, -0.01106), (-0.01013, -0.003445, -0.01106), (-0.0119, 0.003446, -0.009131), (-0.0119, -0.003445, -0.009131), (-0.01331, 0.003446, -0.006926), (-0.01331, -0.003445, -0.006926), (-0.01431, 0.003446, -0.004511), (-0.01431, -0.003445, -0.004511), (-0.01487, 0.003446, -0.001958), (-0.01487, -0.003445, -0.001958), (-0.01499, 0.003446, 0.0006543), (-0.01499, -0.003445, 0.0006543), (-0.01464, 0.003446, 0.003247), (-0.01464, -0.003445, 0.003247), (-0.01386, 0.003446, 0.00574), (-0.01386, -0.003445, 0.00574), (-0.01265, 0.003446, 0.008059), (-0.01265, -0.003445, 0.008059), (-0.01106, 0.003446, 0.01013), (-0.01106, -0.003445, 0.01013), (-0.009131, 0.003446, 0.0119), (-0.009131, -0.003445, 0.0119), (-0.006926, 0.003446, 0.01331), (-0.006926, -0.003445, 0.01331), (-0.004511, 0.003446, 0.01431), (-0.004511, -0.003446, 0.01431), (-0.001958, 0.003445, 0.01487), (-0.001958, -0.003446, 0.01487), (0.0006543, 0.003445, 0.01499), (0.0006543, -0.003446, 0.01499), (0.003247, 0.003445, 0.01464), (0.003247, -0.003446, 0.01464), (0.00574, 0.003445, 0.01386), (0.00574, -0.003446, 0.01386), (0.008059, 0.003445, 0.01265), (0.008059, -0.003446, 0.01265), (0.01013, 0.003445, 0.01106), (0.01013, -0.003446, 0.01106), (0.0119, 0.003445, 0.009131), (0.0119, -0.003446, 0.009131), (0.01331, 0.003445, 0.006926), (0.01331, -0.003446, 0.006926)], [], [(0, 1, 3, 2), (2, 3, 5, 4), (4, 5, 7, 6), (6, 7, 9, 8), (8, 9, 11, 10), (10, 11, 13, 12), (12, 13, 15, 14), (14, 15, 17, 16), (16, 17, 19, 18), (18, 19, 21, 20), (20, 21, 23, 22), (22, 23, 25, 24), (24, 25, 27, 26), (26, 27, 29, 28), (28, 29, 31, 30), (30, 31, 33, 32), (32, 33, 35, 34), (34, 35, 37, 36), (36, 37, 39, 38), (38, 39, 41, 40), (40, 41, 43, 42), (42, 43, 45, 44), (44, 45, 47, 46), (46, 47, 49, 48), (48, 49, 51, 50), (50, 51, 53, 52), (52, 53, 55, 54), (54, 55, 57, 56), (56, 57, 59, 58), (58, 59, 61, 60), (60, 61, 63, 62), (62, 63, 65, 64), (64, 65, 67, 66), (66, 67, 69, 68), (68, 69, 71, 70), (70, 71, 1, 0)])
me_cylinder.polygons.foreach_set('use_smooth', [True] * 36)
_uv = me_cylinder.uv_layers.new(name='UVMap')
_uv.uv.foreach_set('vector', [1.0, 1.0, -7.153e-07, 1.0, -7.153e-07, 0.9722, 1.0, 0.9722, 1.0, 0.9722, -7.153e-07, 0.9722, -5.96e-07, 0.9444, 1.0, 0.9444, 1.0, 0.9444, -5.96e-07, 0.9444, -5.96e-07, 0.9167, 1.0, 0.9167, 1.0, 0.9167, -5.96e-07, 0.9167, -4.768e-07, 0.8889, 1.0, 0.8889, 1.0, 0.8889, -4.768e-07, 0.8889, -4.768e-07, 0.8611, 1.0, 0.8611, 1.0, 0.8611, -4.768e-07, 0.8611, -4.768e-07, 0.8333, 1.0, 0.8333, 1.0, 0.8333, -4.768e-07, 0.8333, -4.172e-07, 0.8056, 1.0, 0.8056, 1.0, 0.8056, -4.172e-07, 0.8056, -4.172e-07, 0.7778, 1.0, 0.7778, 1.0, 0.7778, -4.172e-07, 0.7778, -3.576e-07, 0.75, 1.0, 0.75, 1.0, 0.75, -3.576e-07, 0.75, -2.98e-07, 0.7222, 1.0, 0.7222, 1.0, 0.7222, -2.98e-07, 0.7222, -2.98e-07, 0.6944, 1.0, 0.6944, 1.0, 0.6944, -2.98e-07, 0.6944, -2.384e-07, 0.6667, 1.0, 0.6667, 1.0, 0.6667, -2.384e-07, 0.6667, -2.384e-07, 0.6389, 1.0, 0.6389, 1.0, 0.6389, -2.384e-07, 0.6389, -1.192e-07, 0.6111, 1.0, 0.6111, 1.0, 0.6111, -1.192e-07, 0.6111, -1.192e-07, 0.5833, 1.0, 0.5833, 1.0, 0.5833, -1.192e-07, 0.5833, -1.192e-07, 0.5556, 1.0, 0.5556, 1.0, 0.5556, -1.192e-07, 0.5556, 0.0, 0.5278, 1.0, 0.5278, 1.0, 0.5278, 0.0, 0.5278, 0.0, 0.5, 1.0, 0.5, 1.0, 0.5, 0.0, 0.5, 0.0, 0.4722, 1.0, 0.4722, 1.0, 0.4722, 0.0, 0.4722, 1.192e-07, 0.4444, 1.0, 0.4444, 1.0, 0.4444, 1.192e-07, 0.4444, 1.192e-07, 0.4167, 1.0, 0.4167, 1.0, 0.4167, 1.192e-07, 0.4167, 1.192e-07, 0.3889, 1.0, 0.3889, 1.0, 0.3889, 1.192e-07, 0.3889, 2.384e-07, 0.3611, 1.0, 0.3611, 1.0, 0.3611, 2.384e-07, 0.3611, 2.384e-07, 0.3333, 1.0, 0.3333, 1.0, 0.3333, 2.384e-07, 0.3333, 2.384e-07, 0.3056, 1.0, 0.3056, 1.0, 0.3056, 2.384e-07, 0.3056, 2.98e-07, 0.2778, 1.0, 0.2778, 1.0, 0.2778, 2.98e-07, 0.2778, 3.576e-07, 0.25, 1.0, 0.25, 1.0, 0.25, 3.576e-07, 0.25, 3.576e-07, 0.2222, 1.0, 0.2222, 1.0, 0.2222, 3.576e-07, 0.2222, 4.172e-07, 0.1944, 1.0, 0.1944, 1.0, 0.1944, 4.172e-07, 0.1944, 4.768e-07, 0.1667, 1.0, 0.1667, 1.0, 0.1667, 4.768e-07, 0.1667, 4.768e-07, 0.1389, 1.0, 0.1389, 1.0, 0.1389, 4.768e-07, 0.1389, 5.364e-07, 0.1111, 1.0, 0.1111, 1.0, 0.1111, 5.364e-07, 0.1111, 5.96e-07, 0.08334, 1.0, 0.08333, 1.0, 0.08333, 5.96e-07, 0.08334, 5.96e-07, 0.05556, 1.0, 0.05556, 1.0, 0.05556, 5.96e-07, 0.05556, 6.557e-07, 0.02778, 1.0, 0.02778, 1.0, 0.02778, 6.557e-07, 0.02778, 7.153e-07, 1.967e-06, 1.0, 1.013e-06])
me_cylinder.materials.append(mat_altscalematerial)
me_cylinder.use_remesh_fix_poles = True
me_cylinder.use_remesh_preserve_attributes = False
me_cylinder.use_mirror_vertex_groups = False
me_cylinder.update()
me_cylinder_001 = bpy.data.meshes.new('Cylinder.001')
me_cylinder_001.from_pydata([(0.01431, 0.00321, 0.004511), (0.01431, -0.003211, 0.004511), (0.01487, 0.00321, 0.001958), (0.01487, -0.003211, 0.001958), (0.01499, 0.00321, -0.0006543), (0.01499, -0.003211, -0.0006543), (0.01464, 0.00321, -0.003247), (0.01464, -0.003211, -0.003247), (0.01386, 0.00321, -0.00574), (0.01386, -0.003211, -0.00574), (0.01265, 0.00321, -0.008059), (0.01265, -0.003211, -0.008059), (0.01106, 0.00321, -0.01013), (0.01106, -0.003211, -0.01013), (0.009131, 0.00321, -0.0119), (0.009131, -0.003211, -0.0119), (0.006926, 0.003211, -0.01331), (0.006926, -0.003211, -0.01331), (0.004511, 0.003211, -0.01431), (0.004511, -0.003211, -0.01431), (0.001958, 0.003211, -0.01487), (0.001958, -0.003211, -0.01487), (-0.0006543, 0.003211, -0.01499), (-0.0006543, -0.00321, -0.01499), (-0.003247, 0.003211, -0.01464), (-0.003247, -0.00321, -0.01464), (-0.00574, 0.003211, -0.01386), (-0.00574, -0.00321, -0.01386), (-0.008059, 0.003211, -0.01265), (-0.008059, -0.00321, -0.01265), (-0.01013, 0.003211, -0.01106), (-0.01013, -0.00321, -0.01106), (-0.0119, 0.003211, -0.009131), (-0.0119, -0.00321, -0.009131), (-0.01331, 0.003211, -0.006926), (-0.01331, -0.00321, -0.006926), (-0.01431, 0.003211, -0.004511), (-0.01431, -0.00321, -0.004511), (-0.01487, 0.003211, -0.001958), (-0.01487, -0.00321, -0.001958), (-0.01499, 0.003211, 0.0006543), (-0.01499, -0.00321, 0.0006543), (-0.01464, 0.003211, 0.003247), (-0.01464, -0.00321, 0.003247), (-0.01386, 0.003211, 0.00574), (-0.01386, -0.00321, 0.00574), (-0.01265, 0.003211, 0.008059), (-0.01265, -0.00321, 0.008059), (-0.01106, 0.003211, 0.01013), (-0.01106, -0.00321, 0.01013), (-0.009131, 0.003211, 0.0119), (-0.009131, -0.00321, 0.0119), (-0.006926, 0.003211, 0.01331), (-0.006926, -0.003211, 0.01331), (-0.004511, 0.003211, 0.01431), (-0.004511, -0.003211, 0.01431), (-0.001958, 0.003211, 0.01487), (-0.001958, -0.003211, 0.01487), (0.0006543, 0.00321, 0.01499), (0.0006543, -0.003211, 0.01499), (0.003247, 0.00321, 0.01464), (0.003247, -0.003211, 0.01464), (0.00574, 0.00321, 0.01386), (0.00574, -0.003211, 0.01386), (0.008059, 0.00321, 0.01265), (0.008059, -0.003211, 0.01265), (0.01013, 0.00321, 0.01106), (0.01013, -0.003211, 0.01106), (0.0119, 0.00321, 0.009131), (0.0119, -0.003211, 0.009131), (0.01331, 0.00321, 0.006926), (0.01331, -0.003211, 0.006926)], [], [(0, 1, 3, 2), (2, 3, 5, 4), (4, 5, 7, 6), (6, 7, 9, 8), (8, 9, 11, 10), (10, 11, 13, 12), (12, 13, 15, 14), (14, 15, 17, 16), (16, 17, 19, 18), (18, 19, 21, 20), (20, 21, 23, 22), (22, 23, 25, 24), (24, 25, 27, 26), (26, 27, 29, 28), (28, 29, 31, 30), (30, 31, 33, 32), (32, 33, 35, 34), (34, 35, 37, 36), (36, 37, 39, 38), (38, 39, 41, 40), (40, 41, 43, 42), (42, 43, 45, 44), (44, 45, 47, 46), (46, 47, 49, 48), (48, 49, 51, 50), (50, 51, 53, 52), (52, 53, 55, 54), (54, 55, 57, 56), (56, 57, 59, 58), (58, 59, 61, 60), (60, 61, 63, 62), (62, 63, 65, 64), (64, 65, 67, 66), (66, 67, 69, 68), (68, 69, 71, 70), (70, 71, 1, 0)])
me_cylinder_001.polygons.foreach_set('use_smooth', [True] * 36)
_uv = me_cylinder_001.uv_layers.new(name='UVMap')
_uv.uv.foreach_set('vector', [1.0, 1.0, -7.153e-07, 1.0, -7.153e-07, 0.9722, 1.0, 0.9722, 1.0, 0.9722, -7.153e-07, 0.9722, -5.96e-07, 0.9444, 1.0, 0.9444, 1.0, 0.9444, -5.96e-07, 0.9444, -5.96e-07, 0.9167, 1.0, 0.9167, 1.0, 0.9167, -5.96e-07, 0.9167, -4.768e-07, 0.8889, 1.0, 0.8889, 1.0, 0.8889, -4.768e-07, 0.8889, -4.768e-07, 0.8611, 1.0, 0.8611, 1.0, 0.8611, -4.768e-07, 0.8611, -4.768e-07, 0.8333, 1.0, 0.8333, 1.0, 0.8333, -4.768e-07, 0.8333, -4.172e-07, 0.8056, 1.0, 0.8056, 1.0, 0.8056, -4.172e-07, 0.8056, -4.172e-07, 0.7778, 1.0, 0.7778, 1.0, 0.7778, -4.172e-07, 0.7778, -3.576e-07, 0.75, 1.0, 0.75, 1.0, 0.75, -3.576e-07, 0.75, -2.98e-07, 0.7222, 1.0, 0.7222, 1.0, 0.7222, -2.98e-07, 0.7222, -2.98e-07, 0.6944, 1.0, 0.6944, 1.0, 0.6944, -2.98e-07, 0.6944, -2.384e-07, 0.6667, 1.0, 0.6667, 1.0, 0.6667, -2.384e-07, 0.6667, -2.384e-07, 0.6389, 1.0, 0.6389, 1.0, 0.6389, -2.384e-07, 0.6389, -1.192e-07, 0.6111, 1.0, 0.6111, 1.0, 0.6111, -1.192e-07, 0.6111, -1.192e-07, 0.5833, 1.0, 0.5833, 1.0, 0.5833, -1.192e-07, 0.5833, -1.192e-07, 0.5556, 1.0, 0.5556, 1.0, 0.5556, -1.192e-07, 0.5556, 0.0, 0.5278, 1.0, 0.5278, 1.0, 0.5278, 0.0, 0.5278, 0.0, 0.5, 1.0, 0.5, 1.0, 0.5, 0.0, 0.5, 0.0, 0.4722, 1.0, 0.4722, 1.0, 0.4722, 0.0, 0.4722, 1.192e-07, 0.4444, 1.0, 0.4444, 1.0, 0.4444, 1.192e-07, 0.4444, 1.192e-07, 0.4167, 1.0, 0.4167, 1.0, 0.4167, 1.192e-07, 0.4167, 1.192e-07, 0.3889, 1.0, 0.3889, 1.0, 0.3889, 1.192e-07, 0.3889, 2.384e-07, 0.3611, 1.0, 0.3611, 1.0, 0.3611, 2.384e-07, 0.3611, 2.384e-07, 0.3333, 1.0, 0.3333, 1.0, 0.3333, 2.384e-07, 0.3333, 2.384e-07, 0.3056, 1.0, 0.3056, 1.0, 0.3056, 2.384e-07, 0.3056, 2.98e-07, 0.2778, 1.0, 0.2778, 1.0, 0.2778, 2.98e-07, 0.2778, 3.576e-07, 0.25, 1.0, 0.25, 1.0, 0.25, 3.576e-07, 0.25, 3.576e-07, 0.2222, 1.0, 0.2222, 1.0, 0.2222, 3.576e-07, 0.2222, 4.172e-07, 0.1944, 1.0, 0.1944, 1.0, 0.1944, 4.172e-07, 0.1944, 4.768e-07, 0.1667, 1.0, 0.1667, 1.0, 0.1667, 4.768e-07, 0.1667, 4.768e-07, 0.1389, 1.0, 0.1389, 1.0, 0.1389, 4.768e-07, 0.1389, 5.364e-07, 0.1111, 1.0, 0.1111, 1.0, 0.1111, 5.364e-07, 0.1111, 5.96e-07, 0.08334, 1.0, 0.08333, 1.0, 0.08333, 5.96e-07, 0.08334, 5.96e-07, 0.05556, 1.0, 0.05556, 1.0, 0.05556, 5.96e-07, 0.05556, 6.557e-07, 0.02778, 1.0, 0.02778, 1.0, 0.02778, 6.557e-07, 0.02778, 7.153e-07, 1.967e-06, 1.0, 1.013e-06])
me_cylinder_001.materials.append(mat_altscalematerial)
me_cylinder_001.use_remesh_fix_poles = True
me_cylinder_001.use_remesh_preserve_attributes = False
me_cylinder_001.use_mirror_vertex_groups = False
me_cylinder_001.update()
me_cylinder_002 = bpy.data.meshes.new('Cylinder.002')
me_cylinder_002.from_pydata([(0.01431, 0.00321, 0.004511), (0.01431, -0.003211, 0.004511), (0.01487, 0.00321, 0.001958), (0.01487, -0.003211, 0.001958), (0.01499, 0.00321, -0.0006543), (0.01499, -0.003211, -0.0006543), (0.01464, 0.00321, -0.003247), (0.01464, -0.003211, -0.003247), (0.01386, 0.00321, -0.00574), (0.01386, -0.003211, -0.00574), (0.01265, 0.00321, -0.008059), (0.01265, -0.003211, -0.008059), (0.01106, 0.00321, -0.01013), (0.01106, -0.003211, -0.01013), (0.009131, 0.00321, -0.0119), (0.009131, -0.003211, -0.0119), (0.006926, 0.003211, -0.01331), (0.006926, -0.003211, -0.01331), (0.004511, 0.003211, -0.01431), (0.004511, -0.003211, -0.01431), (0.001958, 0.003211, -0.01487), (0.001958, -0.003211, -0.01487), (-0.0006543, 0.003211, -0.01499), (-0.0006543, -0.00321, -0.01499), (-0.003247, 0.003211, -0.01464), (-0.003247, -0.00321, -0.01464), (-0.00574, 0.003211, -0.01386), (-0.00574, -0.00321, -0.01386), (-0.008059, 0.003211, -0.01265), (-0.008059, -0.00321, -0.01265), (-0.01013, 0.003211, -0.01106), (-0.01013, -0.00321, -0.01106), (-0.0119, 0.003211, -0.009131), (-0.0119, -0.00321, -0.009131), (-0.01331, 0.003211, -0.006926), (-0.01331, -0.00321, -0.006926), (-0.01431, 0.003211, -0.004511), (-0.01431, -0.00321, -0.004511), (-0.01487, 0.003211, -0.001958), (-0.01487, -0.00321, -0.001958), (-0.01499, 0.003211, 0.0006543), (-0.01499, -0.00321, 0.0006543), (-0.01464, 0.003211, 0.003247), (-0.01464, -0.00321, 0.003247), (-0.01386, 0.003211, 0.00574), (-0.01386, -0.00321, 0.00574), (-0.01265, 0.003211, 0.008059), (-0.01265, -0.00321, 0.008059), (-0.01106, 0.003211, 0.01013), (-0.01106, -0.00321, 0.01013), (-0.009131, 0.003211, 0.0119), (-0.009131, -0.00321, 0.0119), (-0.006926, 0.003211, 0.01331), (-0.006926, -0.003211, 0.01331), (-0.004511, 0.003211, 0.01431), (-0.004511, -0.003211, 0.01431), (-0.001958, 0.003211, 0.01487), (-0.001958, -0.003211, 0.01487), (0.0006543, 0.00321, 0.01499), (0.0006543, -0.003211, 0.01499), (0.003247, 0.00321, 0.01464), (0.003247, -0.003211, 0.01464), (0.00574, 0.00321, 0.01386), (0.00574, -0.003211, 0.01386), (0.008059, 0.00321, 0.01265), (0.008059, -0.003211, 0.01265), (0.01013, 0.00321, 0.01106), (0.01013, -0.003211, 0.01106), (0.0119, 0.00321, 0.009131), (0.0119, -0.003211, 0.009131), (0.01331, 0.00321, 0.006926), (0.01331, -0.003211, 0.006926)], [], [(0, 1, 3, 2), (2, 3, 5, 4), (4, 5, 7, 6), (6, 7, 9, 8), (8, 9, 11, 10), (10, 11, 13, 12), (12, 13, 15, 14), (14, 15, 17, 16), (16, 17, 19, 18), (18, 19, 21, 20), (20, 21, 23, 22), (22, 23, 25, 24), (24, 25, 27, 26), (26, 27, 29, 28), (28, 29, 31, 30), (30, 31, 33, 32), (32, 33, 35, 34), (34, 35, 37, 36), (36, 37, 39, 38), (38, 39, 41, 40), (40, 41, 43, 42), (42, 43, 45, 44), (44, 45, 47, 46), (46, 47, 49, 48), (48, 49, 51, 50), (50, 51, 53, 52), (52, 53, 55, 54), (54, 55, 57, 56), (56, 57, 59, 58), (58, 59, 61, 60), (60, 61, 63, 62), (62, 63, 65, 64), (64, 65, 67, 66), (66, 67, 69, 68), (68, 69, 71, 70), (70, 71, 1, 0)])
me_cylinder_002.polygons.foreach_set('use_smooth', [True] * 36)
_uv = me_cylinder_002.uv_layers.new(name='UVMap')
_uv.uv.foreach_set('vector', [1.0, 1.0, -7.153e-07, 1.0, -7.153e-07, 0.9722, 1.0, 0.9722, 1.0, 0.9722, -7.153e-07, 0.9722, -5.96e-07, 0.9444, 1.0, 0.9444, 1.0, 0.9444, -5.96e-07, 0.9444, -5.96e-07, 0.9167, 1.0, 0.9167, 1.0, 0.9167, -5.96e-07, 0.9167, -4.768e-07, 0.8889, 1.0, 0.8889, 1.0, 0.8889, -4.768e-07, 0.8889, -4.768e-07, 0.8611, 1.0, 0.8611, 1.0, 0.8611, -4.768e-07, 0.8611, -4.768e-07, 0.8333, 1.0, 0.8333, 1.0, 0.8333, -4.768e-07, 0.8333, -4.172e-07, 0.8056, 1.0, 0.8056, 1.0, 0.8056, -4.172e-07, 0.8056, -4.172e-07, 0.7778, 1.0, 0.7778, 1.0, 0.7778, -4.172e-07, 0.7778, -3.576e-07, 0.75, 1.0, 0.75, 1.0, 0.75, -3.576e-07, 0.75, -2.98e-07, 0.7222, 1.0, 0.7222, 1.0, 0.7222, -2.98e-07, 0.7222, -2.98e-07, 0.6944, 1.0, 0.6944, 1.0, 0.6944, -2.98e-07, 0.6944, -2.384e-07, 0.6667, 1.0, 0.6667, 1.0, 0.6667, -2.384e-07, 0.6667, -2.384e-07, 0.6389, 1.0, 0.6389, 1.0, 0.6389, -2.384e-07, 0.6389, -1.192e-07, 0.6111, 1.0, 0.6111, 1.0, 0.6111, -1.192e-07, 0.6111, -1.192e-07, 0.5833, 1.0, 0.5833, 1.0, 0.5833, -1.192e-07, 0.5833, -1.192e-07, 0.5556, 1.0, 0.5556, 1.0, 0.5556, -1.192e-07, 0.5556, 0.0, 0.5278, 1.0, 0.5278, 1.0, 0.5278, 0.0, 0.5278, 0.0, 0.5, 1.0, 0.5, 1.0, 0.5, 0.0, 0.5, 0.0, 0.4722, 1.0, 0.4722, 1.0, 0.4722, 0.0, 0.4722, 1.192e-07, 0.4444, 1.0, 0.4444, 1.0, 0.4444, 1.192e-07, 0.4444, 1.192e-07, 0.4167, 1.0, 0.4167, 1.0, 0.4167, 1.192e-07, 0.4167, 1.192e-07, 0.3889, 1.0, 0.3889, 1.0, 0.3889, 1.192e-07, 0.3889, 2.384e-07, 0.3611, 1.0, 0.3611, 1.0, 0.3611, 2.384e-07, 0.3611, 2.384e-07, 0.3333, 1.0, 0.3333, 1.0, 0.3333, 2.384e-07, 0.3333, 2.384e-07, 0.3056, 1.0, 0.3056, 1.0, 0.3056, 2.384e-07, 0.3056, 2.98e-07, 0.2778, 1.0, 0.2778, 1.0, 0.2778, 2.98e-07, 0.2778, 3.576e-07, 0.25, 1.0, 0.25, 1.0, 0.25, 3.576e-07, 0.25, 3.576e-07, 0.2222, 1.0, 0.2222, 1.0, 0.2222, 3.576e-07, 0.2222, 4.172e-07, 0.1944, 1.0, 0.1944, 1.0, 0.1944, 4.172e-07, 0.1944, 4.768e-07, 0.1667, 1.0, 0.1667, 1.0, 0.1667, 4.768e-07, 0.1667, 4.768e-07, 0.1389, 1.0, 0.1389, 1.0, 0.1389, 4.768e-07, 0.1389, 5.364e-07, 0.1111, 1.0, 0.1111, 1.0, 0.1111, 5.364e-07, 0.1111, 5.96e-07, 0.08334, 1.0, 0.08333, 1.0, 0.08333, 5.96e-07, 0.08334, 5.96e-07, 0.05556, 1.0, 0.05556, 1.0, 0.05556, 5.96e-07, 0.05556, 6.557e-07, 0.02778, 1.0, 0.02778, 1.0, 0.02778, 6.557e-07, 0.02778, 7.153e-07, 1.907e-06, 1.0, 9.537e-07])
me_cylinder_002.materials.append(mat_altscalematerial)
me_cylinder_002.use_remesh_fix_poles = True
me_cylinder_002.use_remesh_preserve_attributes = False
me_cylinder_002.use_mirror_vertex_groups = False
me_cylinder_002.update()
me_cylinder_003 = bpy.data.meshes.new('Cylinder.003')
me_cylinder_003.from_pydata([(0.01049, 0.00218, 0.003308), (0.01049, -0.002181, 0.003308), (0.01091, 0.00218, 0.001436), (0.01091, -0.002181, 0.001436), (0.01099, 0.00218, -0.0004798), (0.01099, -0.002181, -0.0004798), (0.01074, 0.00218, -0.002381), (0.01074, -0.002181, -0.002381), (0.01016, 0.00218, -0.00421), (0.01016, -0.002181, -0.00421), (0.009277, 0.00218, -0.00591), (0.009277, -0.002181, -0.00591), (0.00811, 0.00218, -0.007431), (0.00811, -0.002181, -0.007431), (0.006696, 0.00218, -0.008727), (0.006696, -0.002181, -0.008727), (0.005079, 0.00218, -0.009757), (0.005079, -0.00218, -0.009757), (0.003308, 0.00218, -0.01049), (0.003308, -0.00218, -0.01049), (0.001436, 0.00218, -0.01091), (0.001436, -0.00218, -0.01091), (-0.0004798, 0.002181, -0.01099), (-0.0004798, -0.00218, -0.01099), (-0.002381, 0.002181, -0.01074), (-0.002381, -0.00218, -0.01074), (-0.00421, 0.002181, -0.01016), (-0.00421, -0.00218, -0.01016), (-0.00591, 0.002181, -0.009277), (-0.00591, -0.00218, -0.009277), (-0.007431, 0.002181, -0.00811), (-0.007431, -0.00218, -0.00811), (-0.008727, 0.002181, -0.006696), (-0.008727, -0.00218, -0.006696), (-0.009757, 0.002181, -0.005079), (-0.009757, -0.00218, -0.005079), (-0.01049, 0.002181, -0.003308), (-0.01049, -0.00218, -0.003308), (-0.01091, 0.002181, -0.001436), (-0.01091, -0.00218, -0.001436), (-0.01099, 0.002181, 0.0004798), (-0.01099, -0.00218, 0.0004798), (-0.01074, 0.002181, 0.002381), (-0.01074, -0.00218, 0.002381), (-0.01016, 0.002181, 0.00421), (-0.01016, -0.00218, 0.00421), (-0.009277, 0.002181, 0.00591), (-0.009277, -0.00218, 0.00591), (-0.00811, 0.002181, 0.007431), (-0.00811, -0.00218, 0.007431), (-0.006696, 0.002181, 0.008727), (-0.006696, -0.00218, 0.008727), (-0.005079, 0.00218, 0.009757), (-0.005079, -0.00218, 0.009757), (-0.003308, 0.00218, 0.01049), (-0.003308, -0.00218, 0.01049), (-0.001436, 0.00218, 0.01091), (-0.001436, -0.00218, 0.01091), (0.0004798, 0.00218, 0.01099), (0.0004798, -0.002181, 0.01099), (0.002381, 0.00218, 0.01074), (0.002381, -0.002181, 0.01074), (0.00421, 0.00218, 0.01016), (0.00421, -0.002181, 0.01016), (0.00591, 0.00218, 0.009277), (0.00591, -0.002181, 0.009277), (0.007431, 0.00218, 0.00811), (0.007431, -0.002181, 0.00811), (0.008727, 0.00218, 0.006696), (0.008727, -0.002181, 0.006696), (0.009757, 0.00218, 0.005079), (0.009757, -0.002181, 0.005079)], [], [(0, 1, 3, 2), (2, 3, 5, 4), (4, 5, 7, 6), (6, 7, 9, 8), (8, 9, 11, 10), (10, 11, 13, 12), (12, 13, 15, 14), (14, 15, 17, 16), (16, 17, 19, 18), (18, 19, 21, 20), (20, 21, 23, 22), (22, 23, 25, 24), (24, 25, 27, 26), (26, 27, 29, 28), (28, 29, 31, 30), (30, 31, 33, 32), (32, 33, 35, 34), (34, 35, 37, 36), (36, 37, 39, 38), (38, 39, 41, 40), (40, 41, 43, 42), (42, 43, 45, 44), (44, 45, 47, 46), (46, 47, 49, 48), (48, 49, 51, 50), (50, 51, 53, 52), (52, 53, 55, 54), (54, 55, 57, 56), (56, 57, 59, 58), (58, 59, 61, 60), (60, 61, 63, 62), (62, 63, 65, 64), (64, 65, 67, 66), (66, 67, 69, 68), (68, 69, 71, 70), (70, 71, 1, 0)])
me_cylinder_003.polygons.foreach_set('use_smooth', [True] * 36)
_uv = me_cylinder_003.uv_layers.new(name='UVMap')
_uv.uv.foreach_set('vector', [1.0, 1.0, -7.153e-07, 1.0, -7.153e-07, 0.9722, 1.0, 0.9722, 1.0, 0.9722, -7.153e-07, 0.9722, -5.96e-07, 0.9444, 1.0, 0.9444, 1.0, 0.9444, -5.96e-07, 0.9444, -5.96e-07, 0.9167, 1.0, 0.9167, 1.0, 0.9167, -5.96e-07, 0.9167, -4.768e-07, 0.8889, 1.0, 0.8889, 1.0, 0.8889, -4.768e-07, 0.8889, -4.768e-07, 0.8611, 1.0, 0.8611, 1.0, 0.8611, -4.768e-07, 0.8611, -4.768e-07, 0.8333, 1.0, 0.8333, 1.0, 0.8333, -4.768e-07, 0.8333, -4.172e-07, 0.8056, 1.0, 0.8056, 1.0, 0.8056, -4.172e-07, 0.8056, -4.172e-07, 0.7778, 1.0, 0.7778, 1.0, 0.7778, -4.172e-07, 0.7778, -3.576e-07, 0.75, 1.0, 0.75, 1.0, 0.75, -3.576e-07, 0.75, -2.98e-07, 0.7222, 1.0, 0.7222, 1.0, 0.7222, -2.98e-07, 0.7222, -2.98e-07, 0.6944, 1.0, 0.6944, 1.0, 0.6944, -2.98e-07, 0.6944, -2.384e-07, 0.6667, 1.0, 0.6667, 1.0, 0.6667, -2.384e-07, 0.6667, -2.384e-07, 0.6389, 1.0, 0.6389, 1.0, 0.6389, -2.384e-07, 0.6389, -1.192e-07, 0.6111, 1.0, 0.6111, 1.0, 0.6111, -1.192e-07, 0.6111, -1.192e-07, 0.5833, 1.0, 0.5833, 1.0, 0.5833, -1.192e-07, 0.5833, -1.192e-07, 0.5556, 1.0, 0.5556, 1.0, 0.5556, -1.192e-07, 0.5556, 0.0, 0.5278, 1.0, 0.5278, 1.0, 0.5278, 0.0, 0.5278, 0.0, 0.5, 1.0, 0.5, 1.0, 0.5, 0.0, 0.5, 0.0, 0.4722, 1.0, 0.4722, 1.0, 0.4722, 0.0, 0.4722, 1.192e-07, 0.4444, 1.0, 0.4444, 1.0, 0.4444, 1.192e-07, 0.4444, 1.192e-07, 0.4167, 1.0, 0.4167, 1.0, 0.4167, 1.192e-07, 0.4167, 1.192e-07, 0.3889, 1.0, 0.3889, 1.0, 0.3889, 1.192e-07, 0.3889, 2.384e-07, 0.3611, 1.0, 0.3611, 1.0, 0.3611, 2.384e-07, 0.3611, 2.384e-07, 0.3333, 1.0, 0.3333, 1.0, 0.3333, 2.384e-07, 0.3333, 2.384e-07, 0.3056, 1.0, 0.3056, 1.0, 0.3056, 2.384e-07, 0.3056, 2.98e-07, 0.2778, 1.0, 0.2778, 1.0, 0.2778, 2.98e-07, 0.2778, 3.576e-07, 0.25, 1.0, 0.25, 1.0, 0.25, 3.576e-07, 0.25, 3.576e-07, 0.2222, 1.0, 0.2222, 1.0, 0.2222, 3.576e-07, 0.2222, 4.172e-07, 0.1944, 1.0, 0.1944, 1.0, 0.1944, 4.172e-07, 0.1944, 4.768e-07, 0.1667, 1.0, 0.1667, 1.0, 0.1667, 4.768e-07, 0.1667, 4.768e-07, 0.1389, 1.0, 0.1389, 1.0, 0.1389, 4.768e-07, 0.1389, 5.364e-07, 0.1111, 1.0, 0.1111, 1.0, 0.1111, 5.364e-07, 0.1111, 5.96e-07, 0.08334, 1.0, 0.08333, 1.0, 0.08333, 5.96e-07, 0.08334, 5.96e-07, 0.05556, 1.0, 0.05556, 1.0, 0.05556, 5.96e-07, 0.05556, 6.557e-07, 0.02778, 1.0, 0.02778, 1.0, 0.02778, 6.557e-07, 0.02778, 7.153e-07, 1.907e-06, 1.0, 9.537e-07])
me_cylinder_003.materials.append(mat_altscalematerial)
me_cylinder_003.use_remesh_fix_poles = True
me_cylinder_003.use_remesh_preserve_attributes = False
me_cylinder_003.use_mirror_vertex_groups = False
me_cylinder_003.update()
me_cylinder_004 = bpy.data.meshes.new('Cylinder.004')
me_cylinder_004.from_pydata([(0.01049, 0.00218, 0.003308), (0.01049, -0.002181, 0.003308), (0.01091, 0.00218, 0.001436), (0.01091, -0.002181, 0.001436), (0.01099, 0.00218, -0.0004798), (0.01099, -0.002181, -0.0004798), (0.01074, 0.00218, -0.002381), (0.01074, -0.002181, -0.002381), (0.01016, 0.00218, -0.00421), (0.01016, -0.002181, -0.00421), (0.009277, 0.00218, -0.00591), (0.009277, -0.002181, -0.00591), (0.00811, 0.00218, -0.007431), (0.00811, -0.002181, -0.007431), (0.006696, 0.00218, -0.008727), (0.006696, -0.002181, -0.008727), (0.005079, 0.00218, -0.009757), (0.005079, -0.00218, -0.009757), (0.003308, 0.00218, -0.01049), (0.003308, -0.00218, -0.01049), (0.001436, 0.00218, -0.01091), (0.001436, -0.00218, -0.01091), (-0.0004798, 0.002181, -0.01099), (-0.0004798, -0.00218, -0.01099), (-0.002381, 0.002181, -0.01074), (-0.002381, -0.00218, -0.01074), (-0.00421, 0.002181, -0.01016), (-0.00421, -0.00218, -0.01016), (-0.00591, 0.002181, -0.009277), (-0.00591, -0.00218, -0.009277), (-0.007431, 0.002181, -0.00811), (-0.007431, -0.00218, -0.00811), (-0.008727, 0.002181, -0.006696), (-0.008727, -0.00218, -0.006696), (-0.009757, 0.002181, -0.005079), (-0.009757, -0.00218, -0.005079), (-0.01049, 0.002181, -0.003308), (-0.01049, -0.00218, -0.003308), (-0.01091, 0.002181, -0.001436), (-0.01091, -0.00218, -0.001436), (-0.01099, 0.002181, 0.0004798), (-0.01099, -0.00218, 0.0004798), (-0.01074, 0.002181, 0.002381), (-0.01074, -0.00218, 0.002381), (-0.01016, 0.002181, 0.00421), (-0.01016, -0.00218, 0.00421), (-0.009277, 0.002181, 0.00591), (-0.009277, -0.00218, 0.00591), (-0.00811, 0.002181, 0.007431), (-0.00811, -0.00218, 0.007431), (-0.006696, 0.002181, 0.008727), (-0.006696, -0.00218, 0.008727), (-0.005079, 0.00218, 0.009757), (-0.005079, -0.00218, 0.009757), (-0.003308, 0.00218, 0.01049), (-0.003308, -0.00218, 0.01049), (-0.001436, 0.00218, 0.01091), (-0.001436, -0.00218, 0.01091), (0.0004798, 0.00218, 0.01099), (0.0004798, -0.002181, 0.01099), (0.002381, 0.00218, 0.01074), (0.002381, -0.002181, 0.01074), (0.00421, 0.00218, 0.01016), (0.00421, -0.002181, 0.01016), (0.00591, 0.00218, 0.009277), (0.00591, -0.002181, 0.009277), (0.007431, 0.00218, 0.00811), (0.007431, -0.002181, 0.00811), (0.008727, 0.00218, 0.006696), (0.008727, -0.002181, 0.006696), (0.009757, 0.00218, 0.005079), (0.009757, -0.002181, 0.005079)], [], [(0, 1, 3, 2), (2, 3, 5, 4), (4, 5, 7, 6), (6, 7, 9, 8), (8, 9, 11, 10), (10, 11, 13, 12), (12, 13, 15, 14), (14, 15, 17, 16), (16, 17, 19, 18), (18, 19, 21, 20), (20, 21, 23, 22), (22, 23, 25, 24), (24, 25, 27, 26), (26, 27, 29, 28), (28, 29, 31, 30), (30, 31, 33, 32), (32, 33, 35, 34), (34, 35, 37, 36), (36, 37, 39, 38), (38, 39, 41, 40), (40, 41, 43, 42), (42, 43, 45, 44), (44, 45, 47, 46), (46, 47, 49, 48), (48, 49, 51, 50), (50, 51, 53, 52), (52, 53, 55, 54), (54, 55, 57, 56), (56, 57, 59, 58), (58, 59, 61, 60), (60, 61, 63, 62), (62, 63, 65, 64), (64, 65, 67, 66), (66, 67, 69, 68), (68, 69, 71, 70), (70, 71, 1, 0)])
me_cylinder_004.polygons.foreach_set('use_smooth', [True] * 36)
_uv = me_cylinder_004.uv_layers.new(name='UVMap')
_uv.uv.foreach_set('vector', [1.0, 1.0, -7.153e-07, 1.0, -7.153e-07, 0.9722, 1.0, 0.9722, 1.0, 0.9722, -7.153e-07, 0.9722, -5.96e-07, 0.9444, 1.0, 0.9444, 1.0, 0.9444, -5.96e-07, 0.9444, -5.96e-07, 0.9167, 1.0, 0.9167, 1.0, 0.9167, -5.96e-07, 0.9167, -4.768e-07, 0.8889, 1.0, 0.8889, 1.0, 0.8889, -4.768e-07, 0.8889, -4.768e-07, 0.8611, 1.0, 0.8611, 1.0, 0.8611, -4.768e-07, 0.8611, -4.768e-07, 0.8333, 1.0, 0.8333, 1.0, 0.8333, -4.768e-07, 0.8333, -4.172e-07, 0.8056, 1.0, 0.8056, 1.0, 0.8056, -4.172e-07, 0.8056, -4.172e-07, 0.7778, 1.0, 0.7778, 1.0, 0.7778, -4.172e-07, 0.7778, -3.576e-07, 0.75, 1.0, 0.75, 1.0, 0.75, -3.576e-07, 0.75, -2.98e-07, 0.7222, 1.0, 0.7222, 1.0, 0.7222, -2.98e-07, 0.7222, -2.98e-07, 0.6944, 1.0, 0.6944, 1.0, 0.6944, -2.98e-07, 0.6944, -2.384e-07, 0.6667, 1.0, 0.6667, 1.0, 0.6667, -2.384e-07, 0.6667, -2.384e-07, 0.6389, 1.0, 0.6389, 1.0, 0.6389, -2.384e-07, 0.6389, -1.192e-07, 0.6111, 1.0, 0.6111, 1.0, 0.6111, -1.192e-07, 0.6111, -1.192e-07, 0.5833, 1.0, 0.5833, 1.0, 0.5833, -1.192e-07, 0.5833, -1.192e-07, 0.5556, 1.0, 0.5556, 1.0, 0.5556, -1.192e-07, 0.5556, 0.0, 0.5278, 1.0, 0.5278, 1.0, 0.5278, 0.0, 0.5278, 0.0, 0.5, 1.0, 0.5, 1.0, 0.5, 0.0, 0.5, 0.0, 0.4722, 1.0, 0.4722, 1.0, 0.4722, 0.0, 0.4722, 1.192e-07, 0.4444, 1.0, 0.4444, 1.0, 0.4444, 1.192e-07, 0.4444, 1.192e-07, 0.4167, 1.0, 0.4167, 1.0, 0.4167, 1.192e-07, 0.4167, 1.192e-07, 0.3889, 1.0, 0.3889, 1.0, 0.3889, 1.192e-07, 0.3889, 2.384e-07, 0.3611, 1.0, 0.3611, 1.0, 0.3611, 2.384e-07, 0.3611, 2.384e-07, 0.3333, 1.0, 0.3333, 1.0, 0.3333, 2.384e-07, 0.3333, 2.384e-07, 0.3056, 1.0, 0.3056, 1.0, 0.3056, 2.384e-07, 0.3056, 2.98e-07, 0.2778, 1.0, 0.2778, 1.0, 0.2778, 2.98e-07, 0.2778, 3.576e-07, 0.25, 1.0, 0.25, 1.0, 0.25, 3.576e-07, 0.25, 3.576e-07, 0.2222, 1.0, 0.2222, 1.0, 0.2222, 3.576e-07, 0.2222, 4.172e-07, 0.1944, 1.0, 0.1944, 1.0, 0.1944, 4.172e-07, 0.1944, 4.768e-07, 0.1667, 1.0, 0.1667, 1.0, 0.1667, 4.768e-07, 0.1667, 4.768e-07, 0.1389, 1.0, 0.1389, 1.0, 0.1389, 4.768e-07, 0.1389, 5.364e-07, 0.1111, 1.0, 0.1111, 1.0, 0.1111, 5.364e-07, 0.1111, 5.96e-07, 0.08334, 1.0, 0.08333, 1.0, 0.08333, 5.96e-07, 0.08334, 5.96e-07, 0.05556, 1.0, 0.05556, 1.0, 0.05556, 5.96e-07, 0.05556, 6.557e-07, 0.02778, 1.0, 0.02778, 1.0, 0.02778, 6.557e-07, 0.02778, 7.153e-07, 1.907e-06, 1.0, 9.537e-07])
me_cylinder_004.materials.append(mat_altscalematerial)
me_cylinder_004.use_remesh_fix_poles = True
me_cylinder_004.use_remesh_preserve_attributes = False
me_cylinder_004.use_mirror_vertex_groups = False
me_cylinder_004.update()
me_cylinder_005 = bpy.data.meshes.new('Cylinder.005')
me_cylinder_005.from_pydata([(0.01049, 0.00218, 0.003308), (0.01049, -0.002181, 0.003308), (0.01091, 0.00218, 0.001436), (0.01091, -0.002181, 0.001436), (0.01099, 0.00218, -0.0004798), (0.01099, -0.002181, -0.0004798), (0.01074, 0.00218, -0.002381), (0.01074, -0.002181, -0.002381), (0.01016, 0.00218, -0.00421), (0.01016, -0.002181, -0.00421), (0.009277, 0.00218, -0.00591), (0.009277, -0.002181, -0.00591), (0.00811, 0.00218, -0.007431), (0.00811, -0.002181, -0.007431), (0.006696, 0.00218, -0.008727), (0.006696, -0.002181, -0.008727), (0.005079, 0.00218, -0.009757), (0.005079, -0.00218, -0.009757), (0.003308, 0.00218, -0.01049), (0.003308, -0.00218, -0.01049), (0.001436, 0.00218, -0.01091), (0.001436, -0.00218, -0.01091), (-0.0004798, 0.002181, -0.01099), (-0.0004798, -0.00218, -0.01099), (-0.002381, 0.002181, -0.01074), (-0.002381, -0.00218, -0.01074), (-0.00421, 0.002181, -0.01016), (-0.00421, -0.00218, -0.01016), (-0.00591, 0.002181, -0.009277), (-0.00591, -0.00218, -0.009277), (-0.007431, 0.002181, -0.00811), (-0.007431, -0.00218, -0.00811), (-0.008727, 0.002181, -0.006696), (-0.008727, -0.00218, -0.006696), (-0.009757, 0.002181, -0.005079), (-0.009757, -0.00218, -0.005079), (-0.01049, 0.002181, -0.003308), (-0.01049, -0.00218, -0.003308), (-0.01091, 0.002181, -0.001436), (-0.01091, -0.00218, -0.001436), (-0.01099, 0.002181, 0.0004798), (-0.01099, -0.00218, 0.0004798), (-0.01074, 0.002181, 0.002381), (-0.01074, -0.00218, 0.002381), (-0.01016, 0.002181, 0.00421), (-0.01016, -0.00218, 0.00421), (-0.009277, 0.002181, 0.00591), (-0.009277, -0.00218, 0.00591), (-0.00811, 0.002181, 0.007431), (-0.00811, -0.00218, 0.007431), (-0.006696, 0.002181, 0.008727), (-0.006696, -0.00218, 0.008727), (-0.005079, 0.00218, 0.009757), (-0.005079, -0.00218, 0.009757), (-0.003308, 0.00218, 0.01049), (-0.003308, -0.00218, 0.01049), (-0.001436, 0.00218, 0.01091), (-0.001436, -0.00218, 0.01091), (0.0004798, 0.00218, 0.01099), (0.0004798, -0.002181, 0.01099), (0.002381, 0.00218, 0.01074), (0.002381, -0.002181, 0.01074), (0.00421, 0.00218, 0.01016), (0.00421, -0.002181, 0.01016), (0.00591, 0.00218, 0.009277), (0.00591, -0.002181, 0.009277), (0.007431, 0.00218, 0.00811), (0.007431, -0.002181, 0.00811), (0.008727, 0.00218, 0.006696), (0.008727, -0.002181, 0.006696), (0.009757, 0.00218, 0.005079), (0.009757, -0.002181, 0.005079)], [], [(0, 1, 3, 2), (2, 3, 5, 4), (4, 5, 7, 6), (6, 7, 9, 8), (8, 9, 11, 10), (10, 11, 13, 12), (12, 13, 15, 14), (14, 15, 17, 16), (16, 17, 19, 18), (18, 19, 21, 20), (20, 21, 23, 22), (22, 23, 25, 24), (24, 25, 27, 26), (26, 27, 29, 28), (28, 29, 31, 30), (30, 31, 33, 32), (32, 33, 35, 34), (34, 35, 37, 36), (36, 37, 39, 38), (38, 39, 41, 40), (40, 41, 43, 42), (42, 43, 45, 44), (44, 45, 47, 46), (46, 47, 49, 48), (48, 49, 51, 50), (50, 51, 53, 52), (52, 53, 55, 54), (54, 55, 57, 56), (56, 57, 59, 58), (58, 59, 61, 60), (60, 61, 63, 62), (62, 63, 65, 64), (64, 65, 67, 66), (66, 67, 69, 68), (68, 69, 71, 70), (70, 71, 1, 0)])
me_cylinder_005.polygons.foreach_set('use_smooth', [True] * 36)
_uv = me_cylinder_005.uv_layers.new(name='UVMap')
_uv.uv.foreach_set('vector', [1.0, 1.0, -7.153e-07, 1.0, -7.153e-07, 0.9722, 1.0, 0.9722, 1.0, 0.9722, -7.153e-07, 0.9722, -5.96e-07, 0.9444, 1.0, 0.9444, 1.0, 0.9444, -5.96e-07, 0.9444, -5.96e-07, 0.9167, 1.0, 0.9167, 1.0, 0.9167, -5.96e-07, 0.9167, -4.768e-07, 0.8889, 1.0, 0.8889, 1.0, 0.8889, -4.768e-07, 0.8889, -4.768e-07, 0.8611, 1.0, 0.8611, 1.0, 0.8611, -4.768e-07, 0.8611, -4.768e-07, 0.8333, 1.0, 0.8333, 1.0, 0.8333, -4.768e-07, 0.8333, -4.172e-07, 0.8056, 1.0, 0.8056, 1.0, 0.8056, -4.172e-07, 0.8056, -4.172e-07, 0.7778, 1.0, 0.7778, 1.0, 0.7778, -4.172e-07, 0.7778, -3.576e-07, 0.75, 1.0, 0.75, 1.0, 0.75, -3.576e-07, 0.75, -2.98e-07, 0.7222, 1.0, 0.7222, 1.0, 0.7222, -2.98e-07, 0.7222, -2.98e-07, 0.6944, 1.0, 0.6944, 1.0, 0.6944, -2.98e-07, 0.6944, -2.384e-07, 0.6667, 1.0, 0.6667, 1.0, 0.6667, -2.384e-07, 0.6667, -2.384e-07, 0.6389, 1.0, 0.6389, 1.0, 0.6389, -2.384e-07, 0.6389, -1.192e-07, 0.6111, 1.0, 0.6111, 1.0, 0.6111, -1.192e-07, 0.6111, -1.192e-07, 0.5833, 1.0, 0.5833, 1.0, 0.5833, -1.192e-07, 0.5833, -1.192e-07, 0.5556, 1.0, 0.5556, 1.0, 0.5556, -1.192e-07, 0.5556, 0.0, 0.5278, 1.0, 0.5278, 1.0, 0.5278, 0.0, 0.5278, 0.0, 0.5, 1.0, 0.5, 1.0, 0.5, 0.0, 0.5, 0.0, 0.4722, 1.0, 0.4722, 1.0, 0.4722, 0.0, 0.4722, 1.192e-07, 0.4444, 1.0, 0.4444, 1.0, 0.4444, 1.192e-07, 0.4444, 1.192e-07, 0.4167, 1.0, 0.4167, 1.0, 0.4167, 1.192e-07, 0.4167, 1.192e-07, 0.3889, 1.0, 0.3889, 1.0, 0.3889, 1.192e-07, 0.3889, 2.384e-07, 0.3611, 1.0, 0.3611, 1.0, 0.3611, 2.384e-07, 0.3611, 2.384e-07, 0.3333, 1.0, 0.3333, 1.0, 0.3333, 2.384e-07, 0.3333, 2.384e-07, 0.3056, 1.0, 0.3056, 1.0, 0.3056, 2.384e-07, 0.3056, 2.98e-07, 0.2778, 1.0, 0.2778, 1.0, 0.2778, 2.98e-07, 0.2778, 3.576e-07, 0.25, 1.0, 0.25, 1.0, 0.25, 3.576e-07, 0.25, 3.576e-07, 0.2222, 1.0, 0.2222, 1.0, 0.2222, 3.576e-07, 0.2222, 4.172e-07, 0.1944, 1.0, 0.1944, 1.0, 0.1944, 4.172e-07, 0.1944, 4.768e-07, 0.1667, 1.0, 0.1667, 1.0, 0.1667, 4.768e-07, 0.1667, 4.768e-07, 0.1389, 1.0, 0.1389, 1.0, 0.1389, 4.768e-07, 0.1389, 5.364e-07, 0.1111, 1.0, 0.1111, 1.0, 0.1111, 5.364e-07, 0.1111, 5.96e-07, 0.08334, 1.0, 0.08333, 1.0, 0.08333, 5.96e-07, 0.08334, 5.96e-07, 0.05556, 1.0, 0.05556, 1.0, 0.05556, 5.96e-07, 0.05556, 6.557e-07, 0.02778, 1.0, 0.02778, 1.0, 0.02778, 6.557e-07, 0.02778, 7.153e-07, 1.907e-06, 1.0, 9.537e-07])
me_cylinder_005.materials.append(mat_altscalematerial)
me_cylinder_005.use_remesh_fix_poles = True
me_cylinder_005.use_remesh_preserve_attributes = False
me_cylinder_005.use_mirror_vertex_groups = False
me_cylinder_005.update()
me_cylinder_006 = bpy.data.meshes.new('Cylinder.006')
me_cylinder_006.from_pydata([(0.01049, 0.00218, 0.003308), (0.01049, -0.002181, 0.003308), (0.01091, 0.00218, 0.001436), (0.01091, -0.002181, 0.001436), (0.01099, 0.00218, -0.0004798), (0.01099, -0.002181, -0.0004798), (0.01074, 0.00218, -0.002381), (0.01074, -0.002181, -0.002381), (0.01016, 0.00218, -0.00421), (0.01016, -0.002181, -0.00421), (0.009277, 0.00218, -0.00591), (0.009277, -0.002181, -0.00591), (0.00811, 0.00218, -0.007431), (0.00811, -0.002181, -0.007431), (0.006696, 0.00218, -0.008727), (0.006696, -0.002181, -0.008727), (0.005079, 0.00218, -0.009757), (0.005079, -0.00218, -0.009757), (0.003308, 0.00218, -0.01049), (0.003308, -0.00218, -0.01049), (0.001436, 0.00218, -0.01091), (0.001436, -0.00218, -0.01091), (-0.0004798, 0.002181, -0.01099), (-0.0004798, -0.00218, -0.01099), (-0.002381, 0.002181, -0.01074), (-0.002381, -0.00218, -0.01074), (-0.00421, 0.002181, -0.01016), (-0.00421, -0.00218, -0.01016), (-0.00591, 0.002181, -0.009277), (-0.00591, -0.00218, -0.009277), (-0.007431, 0.002181, -0.00811), (-0.007431, -0.00218, -0.00811), (-0.008727, 0.002181, -0.006696), (-0.008727, -0.00218, -0.006696), (-0.009757, 0.002181, -0.005079), (-0.009757, -0.00218, -0.005079), (-0.01049, 0.002181, -0.003308), (-0.01049, -0.00218, -0.003308), (-0.01091, 0.002181, -0.001436), (-0.01091, -0.00218, -0.001436), (-0.01099, 0.002181, 0.0004798), (-0.01099, -0.00218, 0.0004798), (-0.01074, 0.002181, 0.002381), (-0.01074, -0.00218, 0.002381), (-0.01016, 0.002181, 0.00421), (-0.01016, -0.00218, 0.00421), (-0.009277, 0.002181, 0.00591), (-0.009277, -0.00218, 0.00591), (-0.00811, 0.002181, 0.007431), (-0.00811, -0.00218, 0.007431), (-0.006696, 0.002181, 0.008727), (-0.006696, -0.00218, 0.008727), (-0.005079, 0.00218, 0.009757), (-0.005079, -0.00218, 0.009757), (-0.003308, 0.00218, 0.01049), (-0.003308, -0.00218, 0.01049), (-0.001436, 0.00218, 0.01091), (-0.001436, -0.00218, 0.01091), (0.0004798, 0.00218, 0.01099), (0.0004798, -0.002181, 0.01099), (0.002381, 0.00218, 0.01074), (0.002381, -0.002181, 0.01074), (0.00421, 0.00218, 0.01016), (0.00421, -0.002181, 0.01016), (0.00591, 0.00218, 0.009277), (0.00591, -0.002181, 0.009277), (0.007431, 0.00218, 0.00811), (0.007431, -0.002181, 0.00811), (0.008727, 0.00218, 0.006696), (0.008727, -0.002181, 0.006696), (0.009757, 0.00218, 0.005079), (0.009757, -0.002181, 0.005079)], [], [(0, 1, 3, 2), (2, 3, 5, 4), (4, 5, 7, 6), (6, 7, 9, 8), (8, 9, 11, 10), (10, 11, 13, 12), (12, 13, 15, 14), (14, 15, 17, 16), (16, 17, 19, 18), (18, 19, 21, 20), (20, 21, 23, 22), (22, 23, 25, 24), (24, 25, 27, 26), (26, 27, 29, 28), (28, 29, 31, 30), (30, 31, 33, 32), (32, 33, 35, 34), (34, 35, 37, 36), (36, 37, 39, 38), (38, 39, 41, 40), (40, 41, 43, 42), (42, 43, 45, 44), (44, 45, 47, 46), (46, 47, 49, 48), (48, 49, 51, 50), (50, 51, 53, 52), (52, 53, 55, 54), (54, 55, 57, 56), (56, 57, 59, 58), (58, 59, 61, 60), (60, 61, 63, 62), (62, 63, 65, 64), (64, 65, 67, 66), (66, 67, 69, 68), (68, 69, 71, 70), (70, 71, 1, 0)])
me_cylinder_006.polygons.foreach_set('use_smooth', [True] * 36)
_uv = me_cylinder_006.uv_layers.new(name='UVMap')
_uv.uv.foreach_set('vector', [1.0, 1.0, -7.153e-07, 1.0, -7.153e-07, 0.9722, 1.0, 0.9722, 1.0, 0.9722, -7.153e-07, 0.9722, -5.96e-07, 0.9444, 1.0, 0.9444, 1.0, 0.9444, -5.96e-07, 0.9444, -5.96e-07, 0.9167, 1.0, 0.9167, 1.0, 0.9167, -5.96e-07, 0.9167, -4.768e-07, 0.8889, 1.0, 0.8889, 1.0, 0.8889, -4.768e-07, 0.8889, -4.768e-07, 0.8611, 1.0, 0.8611, 1.0, 0.8611, -4.768e-07, 0.8611, -4.768e-07, 0.8333, 1.0, 0.8333, 1.0, 0.8333, -4.768e-07, 0.8333, -4.172e-07, 0.8056, 1.0, 0.8056, 1.0, 0.8056, -4.172e-07, 0.8056, -4.172e-07, 0.7778, 1.0, 0.7778, 1.0, 0.7778, -4.172e-07, 0.7778, -3.576e-07, 0.75, 1.0, 0.75, 1.0, 0.75, -3.576e-07, 0.75, -2.98e-07, 0.7222, 1.0, 0.7222, 1.0, 0.7222, -2.98e-07, 0.7222, -2.98e-07, 0.6944, 1.0, 0.6944, 1.0, 0.6944, -2.98e-07, 0.6944, -2.384e-07, 0.6667, 1.0, 0.6667, 1.0, 0.6667, -2.384e-07, 0.6667, -2.384e-07, 0.6389, 1.0, 0.6389, 1.0, 0.6389, -2.384e-07, 0.6389, -1.192e-07, 0.6111, 1.0, 0.6111, 1.0, 0.6111, -1.192e-07, 0.6111, -1.192e-07, 0.5833, 1.0, 0.5833, 1.0, 0.5833, -1.192e-07, 0.5833, -1.192e-07, 0.5556, 1.0, 0.5556, 1.0, 0.5556, -1.192e-07, 0.5556, 0.0, 0.5278, 1.0, 0.5278, 1.0, 0.5278, 0.0, 0.5278, 0.0, 0.5, 1.0, 0.5, 1.0, 0.5, 0.0, 0.5, 0.0, 0.4722, 1.0, 0.4722, 1.0, 0.4722, 0.0, 0.4722, 1.192e-07, 0.4444, 1.0, 0.4444, 1.0, 0.4444, 1.192e-07, 0.4444, 1.192e-07, 0.4167, 1.0, 0.4167, 1.0, 0.4167, 1.192e-07, 0.4167, 1.192e-07, 0.3889, 1.0, 0.3889, 1.0, 0.3889, 1.192e-07, 0.3889, 2.384e-07, 0.3611, 1.0, 0.3611, 1.0, 0.3611, 2.384e-07, 0.3611, 2.384e-07, 0.3333, 1.0, 0.3333, 1.0, 0.3333, 2.384e-07, 0.3333, 2.384e-07, 0.3056, 1.0, 0.3056, 1.0, 0.3056, 2.384e-07, 0.3056, 2.98e-07, 0.2778, 1.0, 0.2778, 1.0, 0.2778, 2.98e-07, 0.2778, 3.576e-07, 0.25, 1.0, 0.25, 1.0, 0.25, 3.576e-07, 0.25, 3.576e-07, 0.2222, 1.0, 0.2222, 1.0, 0.2222, 3.576e-07, 0.2222, 4.172e-07, 0.1944, 1.0, 0.1944, 1.0, 0.1944, 4.172e-07, 0.1944, 4.768e-07, 0.1667, 1.0, 0.1667, 1.0, 0.1667, 4.768e-07, 0.1667, 4.768e-07, 0.1389, 1.0, 0.1389, 1.0, 0.1389, 4.768e-07, 0.1389, 5.364e-07, 0.1111, 1.0, 0.1111, 1.0, 0.1111, 5.364e-07, 0.1111, 5.96e-07, 0.08334, 1.0, 0.08333, 1.0, 0.08333, 5.96e-07, 0.08334, 5.96e-07, 0.05556, 1.0, 0.05556, 1.0, 0.05556, 5.96e-07, 0.05556, 6.557e-07, 0.02778, 1.0, 0.02778, 1.0, 0.02778, 6.557e-07, 0.02778, 7.153e-07, 1.907e-06, 1.0, 9.537e-07])
me_cylinder_006.materials.append(mat_altscalematerial)
me_cylinder_006.use_remesh_fix_poles = True
me_cylinder_006.use_remesh_preserve_attributes = False
me_cylinder_006.use_mirror_vertex_groups = False
me_cylinder_006.update()
me_circle_004 = bpy.data.meshes.new('Circle.004')
me_circle_004.from_pydata([(-1.631e-10, -0.00321, -0.003731), (1.631e-10, -0.00321, 0.003731), (-1.631e-10, 0.00321, -0.003731), (1.631e-10, 0.00321, 0.003731)], [], [(0, 2, 3, 1)])
_uv = me_circle_004.uv_layers.new(name='UVMap')
_uv.uv.foreach_set('vector', [1.0, 1.0, 4.768e-07, 1.0, 0.0, 8.696e-05, 1.0, 8.744e-05])
me_circle_004.materials.append(mat_groundflagmaterial)
me_circle_004.use_remesh_fix_poles = True
me_circle_004.use_remesh_preserve_attributes = False
me_circle_004.use_mirror_vertex_groups = False
me_circle_004.update()
me_plane = bpy.data.meshes.new('Plane')
me_plane.from_pydata([(0.0, -0.025, 0.0), (0.0, 0.025, 0.0)], [(1, 0)], [])
_uv = me_plane.uv_layers.new(name='UVMap')
_uv.uv.foreach_set('vector', [])
me_plane.use_remesh_fix_poles = True
me_plane.use_remesh_preserve_attributes = False
me_plane.use_mirror_vertex_groups = False
me_plane.update()
me_plane_001 = bpy.data.meshes.new('Plane.001')
me_plane_001.from_pydata([(0.0, -0.025, 0.0), (0.0, 0.025, 0.0)], [(1, 0)], [])
_uv = me_plane_001.uv_layers.new(name='UVMap')
_uv.uv.foreach_set('vector', [])
me_plane_001.use_remesh_fix_poles = True
me_plane_001.use_remesh_preserve_attributes = False
me_plane_001.use_mirror_vertex_groups = False
me_plane_001.update()
me_plane_002 = bpy.data.meshes.new('Plane.002')
me_plane_002.from_pydata([(0.0, -0.025, 0.0), (0.0, 0.025, 0.0)], [(1, 0)], [])
_uv = me_plane_002.uv_layers.new(name='UVMap')
_uv.uv.foreach_set('vector', [])
me_plane_002.use_remesh_fix_poles = True
me_plane_002.use_remesh_preserve_attributes = False
me_plane_002.use_mirror_vertex_groups = False
me_plane_002.update()
me_circle_005 = bpy.data.meshes.new('Circle.005')
me_circle_005.from_pydata([(-0.005, 0.005, 2.186e-10), (0.005, 0.005, -2.186e-10), (-0.005, 0.004904, -0.0009755), (0.005, 0.004904, -0.0009755), (-0.005, 0.004619, -0.001913), (0.005, 0.004619, -0.001913), (-0.005, 0.004157, -0.002778), (0.005, 0.004157, -0.002778), (-0.005, 0.003536, -0.003536), (0.005, 0.003536, -0.003536), (-0.005, 0.002778, -0.004157), (0.005, 0.002778, -0.004157), (-0.005, 0.001913, -0.004619), (0.005, 0.001913, -0.004619), (-0.005, 0.0009755, -0.004904), (0.005, 0.0009755, -0.004904), (-0.005, 0.0, -0.005), (0.005, 0.0, -0.005), (-0.005, -0.0009755, -0.004904), (0.005, -0.0009755, -0.004904), (-0.005, -0.001913, -0.004619), (0.005, -0.001913, -0.004619), (-0.005, -0.002778, -0.004157), (0.005, -0.002778, -0.004157), (-0.005, -0.003536, -0.003536), (0.005, -0.003536, -0.003536), (-0.005, -0.004157, -0.002778), (0.005, -0.004157, -0.002778), (-0.005, -0.004619, -0.001913), (0.005, -0.004619, -0.001913), (-0.005, -0.004904, -0.0009755), (0.005, -0.004904, -0.0009755), (-0.005, -0.005, 2.081e-09), (0.005, -0.005, 1.644e-09), (-0.005, -0.004904, 0.0009755), (0.005, -0.004904, 0.0009755), (-0.005, -0.004619, 0.001913), (0.005, -0.004619, 0.001913), (-0.005, -0.004157, 0.002778), (0.005, -0.004157, 0.002778), (-0.005, -0.003536, 0.003536), (0.005, -0.003536, 0.003536), (-0.005, -0.002778, 0.004157), (0.005, -0.002778, 0.004157), (-0.005, -0.001913, 0.004619), (0.005, -0.001913, 0.004619), (-0.005, -0.0009754, 0.004904), (0.005, -0.0009754, 0.004904), (-0.005, 5.588e-09, 0.005), (0.005, 5.588e-09, 0.005), (-0.005, 0.0009755, 0.004904), (0.005, 0.0009755, 0.004904), (-0.005, 0.001913, 0.004619), (0.005, 0.001913, 0.004619), (-0.005, 0.002778, 0.004157), (0.005, 0.002778, 0.004157), (-0.005, 0.003536, 0.003536), (0.005, 0.003536, 0.003536), (-0.005, 0.004157, 0.002778), (0.005, 0.004157, 0.002778), (-0.005, 0.004619, 0.001913), (0.005, 0.004619, 0.001913), (-0.005, 0.004904, 0.0009754), (0.005, 0.004904, 0.0009754)], [], [(0, 1, 3, 2), (2, 3, 5, 4), (4, 5, 7, 6), (6, 7, 9, 8), (8, 9, 11, 10), (10, 11, 13, 12), (12, 13, 15, 14), (14, 15, 17, 16), (16, 17, 19, 18), (18, 19, 21, 20), (20, 21, 23, 22), (22, 23, 25, 24), (24, 25, 27, 26), (26, 27, 29, 28), (28, 29, 31, 30), (30, 31, 33, 32), (32, 33, 35, 34), (34, 35, 37, 36), (36, 37, 39, 38), (38, 39, 41, 40), (40, 41, 43, 42), (42, 43, 45, 44), (44, 45, 47, 46), (46, 47, 49, 48), (48, 49, 51, 50), (50, 51, 53, 52), (52, 53, 55, 54), (54, 55, 57, 56), (56, 57, 59, 58), (58, 59, 61, 60), (3, 1, 63, 61, 59, 57, 55, 53, 51, 49, 47, 45, 43, 41, 39, 37, 35, 33, 31, 29, 27, 25, 23, 21, 19, 17, 15, 13, 11, 9, 7, 5), (60, 61, 63, 62), (62, 63, 1, 0), (0, 2, 4, 6, 8, 10, 12, 14, 16, 18, 20, 22, 24, 26, 28, 30, 32, 34, 36, 38, 40, 42, 44, 46, 48, 50, 52, 54, 56, 58, 60, 62)])
me_circle_005.polygons.foreach_set('use_smooth', [True] * 34)
_uv = me_circle_005.uv_layers.new(name='UVMap')
_uv.uv.foreach_set('vector', [1.0, 0.5, 1.0, 1.0, 0.9688, 1.0, 0.9688, 0.5, 0.9688, 0.5, 0.9688, 1.0, 0.9375, 1.0, 0.9375, 0.5, 0.9375, 0.5, 0.9375, 1.0, 0.9062, 1.0, 0.9062, 0.5, 0.9062, 0.5, 0.9062, 1.0, 0.875, 1.0, 0.875, 0.5, 0.875, 0.5, 0.875, 1.0, 0.8438, 1.0, 0.8438, 0.5, 0.8438, 0.5, 0.8438, 1.0, 0.8125, 1.0, 0.8125, 0.5, 0.8125, 0.5, 0.8125, 1.0, 0.7812, 1.0, 0.7812, 0.5, 0.7812, 0.5, 0.7812, 1.0, 0.75, 1.0, 0.75, 0.5, 0.75, 0.5, 0.75, 1.0, 0.7188, 1.0, 0.7188, 0.5, 0.7188, 0.5, 0.7188, 1.0, 0.6875, 1.0, 0.6875, 0.5, 0.6875, 0.5, 0.6875, 1.0, 0.6562, 1.0, 0.6562, 0.5, 0.6562, 0.5, 0.6562, 1.0, 0.625, 1.0, 0.625, 0.5, 0.625, 0.5, 0.625, 1.0, 0.5938, 1.0, 0.5938, 0.5, 0.5938, 0.5, 0.5938, 1.0, 0.5625, 1.0, 0.5625, 0.5, 0.5625, 0.5, 0.5625, 1.0, 0.5312, 1.0, 0.5312, 0.5, 0.5312, 0.5, 0.5312, 1.0, 0.5, 1.0, 0.5, 0.5, 0.5, 0.5, 0.5, 1.0, 0.4688, 1.0, 0.4688, 0.5, 0.4688, 0.5, 0.4688, 1.0, 0.4375, 1.0, 0.4375, 0.5, 0.4375, 0.5, 0.4375, 1.0, 0.4062, 1.0, 0.4062, 0.5, 0.4062, 0.5, 0.4062, 1.0, 0.375, 1.0, 0.375, 0.5, 0.375, 0.5, 0.375, 1.0, 0.3438, 1.0, 0.3438, 0.5, 0.3438, 0.5, 0.3438, 1.0, 0.3125, 1.0, 0.3125, 0.5, 0.3125, 0.5, 0.3125, 1.0, 0.2812, 1.0, 0.2812, 0.5, 0.2812, 0.5, 0.2812, 1.0, 0.25, 1.0, 0.25, 0.5, 0.25, 0.5, 0.25, 1.0, 0.2188, 1.0, 0.2188, 0.5, 0.2188, 0.5, 0.2188, 1.0, 0.1875, 1.0, 0.1875, 0.5, 0.1875, 0.5, 0.1875, 1.0, 0.1562, 1.0, 0.1562, 0.5, 0.1562, 0.5, 0.1562, 1.0, 0.125, 1.0, 0.125, 0.5, 0.125, 0.5, 0.125, 1.0, 0.09375, 1.0, 0.09375, 0.5, 0.09375, 0.5, 0.09375, 1.0, 0.0625, 1.0, 0.0625, 0.5, 0.2968, 0.4854, 0.25, 0.49, 0.2032, 0.4854, 0.1582, 0.4717, 0.1167, 0.4496, 0.08029, 0.4197, 0.05045, 0.3833, 0.02827, 0.3418, 0.01461, 0.2968, 0.01, 0.25, 0.01461, 0.2032, 0.02827, 0.1582, 0.05045, 0.1167, 0.08029, 0.08029, 0.1167, 0.05045, 0.1582, 0.02827, 0.2032, 0.01461, 0.25, 0.01, 0.2968, 0.01461, 0.3418, 0.02827, 0.3833, 0.05045, 0.4197, 0.08029, 0.4496, 0.1167, 0.4717, 0.1582, 0.4854, 0.2032, 0.49, 0.25, 0.4854, 0.2968, 0.4717, 0.3418, 0.4496, 0.3833, 0.4197, 0.4197, 0.3833, 0.4496, 0.3418, 0.4717, 0.0625, 0.5, 0.0625, 1.0, 0.03125, 1.0, 0.03125, 0.5, 0.03125, 0.5, 0.03125, 1.0, 0.0, 1.0, 0.0, 0.5, 0.75, 0.49, 0.7968, 0.4854, 0.8418, 0.4717, 0.8833, 0.4496, 0.9197, 0.4197, 0.9496, 0.3833, 0.9717, 0.3418, 0.9854, 0.2968, 0.99, 0.25, 0.9854, 0.2032, 0.9717, 0.1582, 0.9496, 0.1167, 0.9197, 0.08029, 0.8833, 0.05045, 0.8418, 0.02827, 0.7968, 0.01461, 0.75, 0.01, 0.7032, 0.01461, 0.6582, 0.02827, 0.6167, 0.05045, 0.5803, 0.08029, 0.5504, 0.1167, 0.5283, 0.1582, 0.5146, 0.2032, 0.51, 0.25, 0.5146, 0.2968, 0.5283, 0.3418, 0.5504, 0.3833, 0.5803, 0.4197, 0.6167, 0.4496, 0.6582, 0.4717, 0.7032, 0.4854])
me_circle_005.materials.append(mat_casematerial)
me_circle_005.use_remesh_fix_poles = True
me_circle_005.use_remesh_preserve_attributes = False
me_circle_005.use_mirror_vertex_groups = False
me_circle_005.update()
me_plane_003 = bpy.data.meshes.new('Plane.003')
me_plane_003.from_pydata([(-0.025, 0.0, 0.0), (0.025, 0.0, 0.0)], [(0, 1)], [])
_uv = me_plane_003.uv_layers.new(name='UVMap')
_uv.uv.foreach_set('vector', [])
me_plane_003.use_remesh_fix_poles = True
me_plane_003.use_remesh_preserve_attributes = False
me_plane_003.use_mirror_vertex_groups = False
me_plane_003.update()
me_plane_004 = bpy.data.meshes.new('Plane.004')
me_plane_004.from_pydata([(5.464e-10, -0.0125, 0.0125), (-5.464e-10, -0.0125, -0.0125), (5.464e-10, 0.0125, 0.01957), (-5.464e-10, 0.0125, -0.005428), (5.464e-10, 0.006008, 0.01957), (5.464e-10, -4.657e-10, 0.0125), (5.464e-10, -0.00625, 0.0125), (-5.464e-10, -0.00625, -0.0125), (-5.464e-10, 4.657e-10, -0.0125), (-5.464e-10, 0.006008, -0.005428)], [], [(4, 9, 3, 2), (0, 1, 7, 6), (6, 7, 8, 5)])
_uv = me_plane_004.uv_layers.new(name='UVMap')
_uv.uv.foreach_set('vector', [0.0, 0.75, 1.0, 0.75, 1.0, 1.0, 0.0, 1.0, 0.0, 0.0, 1.0, 0.0, 1.0, 0.25, 0.0, 0.25, 0.0, 0.25, 1.0, 0.25, 1.0, 0.5, 0.0, 0.5])
me_plane_004.materials.append(mat_needlematerial)
me_plane_004.use_remesh_fix_poles = True
me_plane_004.use_remesh_preserve_attributes = False
me_plane_004.use_mirror_vertex_groups = False
me_plane_004.update()

# ---- objects
ob_case = bpy.data.objects.new('Case', me_circle)
ob_face = bpy.data.objects.new('Face', me_circle_001)
ob_glass = bpy.data.objects.new('Glass', me_circle_002)
ob_needle = bpy.data.objects.new('Needle', me_circle_003)
ob_altscale100 = bpy.data.objects.new('AltScale100', me_cylinder)
ob_altscale1000 = bpy.data.objects.new('AltScale1000', me_cylinder_001)
ob_altscale10000 = bpy.data.objects.new('AltScale10000', me_cylinder_002)
ob_pressscale10 = bpy.data.objects.new('PressScale10', me_cylinder_003)
ob_pressscale1 = bpy.data.objects.new('PressScale1', me_cylinder_004)
ob_pressscale0_1 = bpy.data.objects.new('PressScale0.1', me_cylinder_005)
ob_pressscale0_01 = bpy.data.objects.new('PressScale0.01', me_cylinder_006)
ob_groundflag = bpy.data.objects.new('GroundFlag', me_circle_004)
ob_altscale1000axis = bpy.data.objects.new('AltScale1000Axis', me_plane)
ob_altscale100axis = bpy.data.objects.new('AltScale100Axis', me_plane_001)
ob_pressscaleaxis = bpy.data.objects.new('PressScaleAxis', me_plane_002)
ob_knob = bpy.data.objects.new('Knob', me_circle_005)
ob_knobaxis = bpy.data.objects.new('KnobAxis', me_plane_003)
ob_faultflag = bpy.data.objects.new('FaultFlag', me_plane_004)

# ---- transforms, parenting, visibility, modifiers, constraints
ob_case.location = (0.0, 0.0, 0.0)
ob_case.lineart.crease_threshold = 0.0
_m = ob_case.modifiers.new('Auto Smooth', 'NODES')
_m.node_group = ng_auto_smooth
_gi = [s.identifier for s in ng_auto_smooth.interface.items_tree if s.item_type == 'SOCKET' and s.in_out == 'INPUT']
_m[_gi[1]] = 0.5236  # Angle
ob_face.location = (0.0, 0.0, 0.0)
ob_face.lineart.crease_threshold = 0.0
ob_glass.location = (0.0, 0.0, 2.186e-10)
ob_glass.lineart.crease_threshold = 0.0
ob_needle.location = (-0.0025, 3.557e-11, 0.01594)
ob_needle.lineart.crease_threshold = 0.0
ob_altscale100.location = (-0.021, 0.005923, 0.003952)
ob_altscale100.lineart.crease_threshold = 0.0
ob_altscale1000.location = (-0.021, -0.006183, 0.003118)
ob_altscale1000.lineart.crease_threshold = 0.0
ob_altscale10000.location = (-0.021, -0.0126, 0.003118)
ob_altscale10000.lineart.crease_threshold = 0.0
ob_pressscale10.location = (-0.017, -0.006658, -0.0214)
ob_pressscale10.lineart.crease_threshold = 0.0
ob_pressscale1.location = (-0.017, -0.002295, -0.0214)
ob_pressscale1.lineart.crease_threshold = 0.0
ob_pressscale0_1.location = (-0.017, 0.002068, -0.0214)
ob_pressscale0_1.lineart.crease_threshold = 0.0
ob_pressscale0_01.location = (-0.017, 0.006431, -0.0214)
ob_pressscale0_01.lineart.crease_threshold = 0.0
ob_groundflag.location = (-0.0055, -0.0126, 0.003118)
ob_groundflag.lineart.crease_threshold = 0.0
ob_altscale1000axis.location = (-0.021, -0.009393, 0.003118)
ob_altscale1000axis.lineart.crease_threshold = 0.0
ob_altscale100axis.location = (-0.021, 0.005923, 0.003952)
ob_altscale100axis.lineart.crease_threshold = 0.0
ob_pressscaleaxis.location = (-0.017, -0.0001136, -0.0214)
ob_pressscaleaxis.lineart.crease_threshold = 0.0
ob_knob.location = (0.005, -0.03, -0.03)
ob_knob.lineart.crease_threshold = 0.0
_m = ob_knob.modifiers.new('Auto Smooth', 'NODES')
_m.node_group = ng_auto_smooth
_gi = [s.identifier for s in ng_auto_smooth.interface.items_tree if s.item_type == 'SOCKET' and s.in_out == 'INPUT']
_m[_gi[1]] = 0.5236  # Angle
ob_knobaxis.location = (0.005, -0.03, -0.03)
ob_knobaxis.lineart.crease_threshold = 0.0
ob_faultflag.location = (-0.005, -0.00325, 0.0032)
ob_faultflag.scale = (1.0, 1.0, 0.08)
ob_faultflag.lineart.crease_threshold = 0.0

# ---- collection membership
scene.collection.objects.link(ob_case)
scene.collection.objects.link(ob_face)
scene.collection.objects.link(ob_glass)
scene.collection.objects.link(ob_needle)
scene.collection.objects.link(ob_altscale100)
scene.collection.objects.link(ob_altscale1000)
scene.collection.objects.link(ob_altscale10000)
scene.collection.objects.link(ob_pressscale10)
scene.collection.objects.link(ob_pressscale1)
scene.collection.objects.link(ob_pressscale0_1)
scene.collection.objects.link(ob_pressscale0_01)
scene.collection.objects.link(ob_groundflag)
scene.collection.objects.link(ob_altscale1000axis)
scene.collection.objects.link(ob_altscale100axis)
scene.collection.objects.link(ob_pressscaleaxis)
scene.collection.objects.link(ob_knob)
scene.collection.objects.link(ob_knobaxis)
scene.collection.objects.link(ob_faultflag)

# ---- scene / render settings (as saved in the file)
scene.frame_start = 1; scene.frame_end = 250; scene.frame_set(1)
scene.render.engine = 'BLENDER_EEVEE_NEXT'
scene.cycles.use_denoising = False
scene.cycles.samples = 128
scene.cycles.sampling_pattern = 'TABULATED_SOBOL'
scene.cycles.use_adaptive_sampling = False
scene.cycles.use_light_tree = False
scene.view_settings.view_transform = 'Filmic'
bpy.context.view_layer.update()

# ---- added for rendering (the .blend has no active camera and no usable light): camera, sun
cam_auto = bpy.data.cameras.new('AutoCamera')
cam_auto.lens = 50.0
cam_auto.sensor_width = 36.0
cam_auto.clip_end = 1000.0
ob_auto_camera = bpy.data.objects.new('AutoCamera', cam_auto)
scene.collection.objects.link(ob_auto_camera)
ob_auto_camera.location = (0.175045, -0.222054, 0.148036)
ob_auto_camera.rotation_euler = (1.09748, -7.21219e-08, 0.694738)
scene.camera = ob_auto_camera
light_auto_sun = bpy.data.lights.new('AutoSun', 'SUN')
light_auto_sun.energy = 3.0
light_auto_sun.angle = 0.0523599
ob_auto_sun = bpy.data.objects.new('AutoSun', light_auto_sun)
scene.collection.objects.link(ob_auto_sun)
ob_auto_sun.rotation_euler = (0.872665, 0.174533, 0.523599)
bpy.context.view_layer.update()
